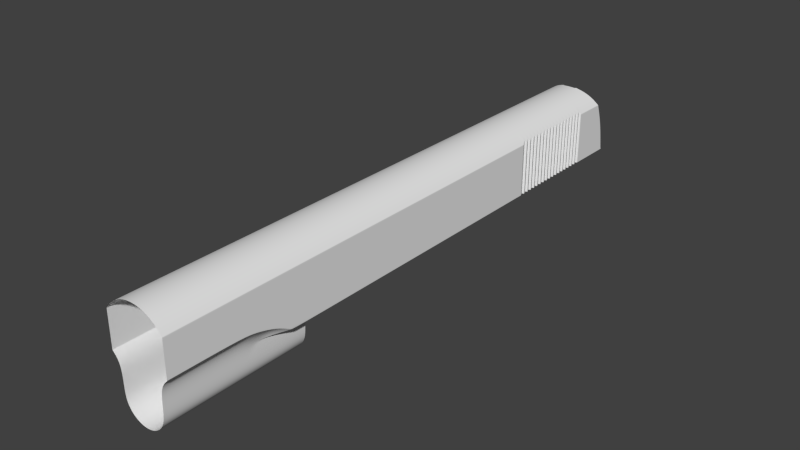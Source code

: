 # Source: m3.blend  (saved by Blender 2.52.4; exported with 4.5.12 LTS)
import bpy
from mathutils import Matrix  # noqa: F401  (used for matrix-valued properties, if any)

bpy.ops.wm.read_factory_settings(use_empty=True)
scene = bpy.context.scene
scene.name = 'Scene'

# ---- collections
col_collection_1 = bpy.data.collections.new('Collection 1'); scene.collection.children.link(col_collection_1)

# ---- world
world_world = bpy.data.worlds.new('World'); scene.world = world_world
world_world.color = (0.05088, 0.05088, 0.05088)
world_world.use_sun_shadow = False
world_world.sun_shadow_jitter_overblur = 0.0
world_world.cycles.sampling_method = 'MANUAL'
world_world.cycles.sample_map_resolution = 256

# ---- meshes
me_mesh_001 = bpy.data.meshes.new('Mesh.001')
me_mesh_001.from_pydata([(0.4251, -1.776, 1.611), (0.4251, -1.776, 1.691), (0.4251, -1.776, 1.771), (0.4251, -1.776, 1.852), (0.4251, -1.776, 1.932), (0.4251, -1.776, 2.012), (0.4251, -1.776, 2.093), (0.4251, -1.776, 2.173), (0.4251, -1.776, 2.253), (0.4251, -1.776, 2.333), (0.4251, -1.776, 2.414), (0.4251, -1.776, 2.494), (0.4251, -1.776, 2.574), (0.4251, -1.776, 2.654), (0.4251, -1.776, 2.735), (0.4251, -1.776, 2.815), (0.4251, -1.776, 2.895), (0.424, -1.776, 1.611), (0.424, -1.776, 1.691), (0.424, -1.776, 1.771), (0.424, -1.776, 1.852), (0.424, -1.776, 1.932), (0.424, -1.776, 2.012), (0.424, -1.776, 2.093), (0.424, -1.776, 2.173), (0.424, -1.776, 2.253), (0.424, -1.776, 2.333), (0.424, -1.776, 2.414), (0.424, -1.776, 2.494), (0.424, -1.776, 2.574), (0.424, -1.776, 2.654), (0.424, -1.776, 2.735), (0.424, -1.776, 2.815), (0.424, -1.776, 2.895), (0.424, -1.776, 2.976), (0.3999, -1.776, 1.594), (0.3999, -1.776, 1.674), (0.3999, -1.776, 1.754), (0.3999, -1.776, 1.835), (0.3999, -1.776, 1.915), (0.3999, -1.776, 1.995), (0.3999, -1.776, 2.076), (0.3999, -1.776, 2.156), (0.3999, -1.776, 2.236), (0.3999, -1.776, 2.316), (0.3999, -1.776, 2.397), (0.3999, -1.776, 2.477), (0.3999, -1.776, 2.557), (0.3999, -1.776, 2.637), (0.3999, -1.776, 2.718), (0.3999, -1.776, 2.798), (0.3999, -1.776, 2.878), (0.3999, -1.776, 2.959), (0.3999, -1.776, 1.588), (0.3999, -1.776, 1.668), (0.3999, -1.776, 1.748), (0.3999, -1.776, 1.828), (0.3999, -1.776, 1.909), (0.3999, -1.776, 1.989), (0.3999, -1.776, 2.069), (0.3999, -1.776, 2.15), (0.3999, -1.776, 2.23), (0.3999, -1.776, 2.31), (0.3999, -1.776, 2.39), (0.3999, -1.776, 2.471), (0.3999, -1.776, 2.551), (0.3999, -1.776, 2.631), (0.3999, -1.776, 2.711), (0.3999, -1.776, 2.792), (0.3999, -1.776, 2.872), (0.3999, -1.776, 2.952), (0.424, -1.776, 1.607), (0.424, -1.776, 1.687), (0.424, -1.776, 1.768), (0.424, -1.776, 1.848), (0.424, -1.776, 1.928), (0.424, -1.776, 2.009), (0.424, -1.776, 2.089), (0.424, -1.776, 2.169), (0.424, -1.776, 2.249), (0.424, -1.776, 2.33), (0.424, -1.776, 2.41), (0.424, -1.776, 2.49), (0.424, -1.776, 2.571), (0.424, -1.776, 2.651), (0.424, -1.776, 2.731), (0.424, -1.776, 2.811), (0.424, -1.776, 2.892), (0.424, -1.776, 2.972), (0.4251, -1.776, 1.533), (0.4251, -1.776, 1.614), (0.4251, -1.776, 1.694), (0.4251, -1.776, 1.774), (0.4251, -1.776, 1.855), (0.4251, -1.776, 1.935), (0.4251, -1.776, 2.015), (0.4251, -1.776, 2.095), (0.4251, -1.776, 2.176), (0.4251, -1.776, 2.256), (0.4251, -1.776, 2.336), (0.4251, -1.776, 2.416), (0.4251, -1.776, 2.497), (0.4251, -1.776, 2.577), (0.4251, -1.776, 2.657), (0.4251, -1.776, 2.738), (0.4251, -1.776, 2.818), (0.4251, -1.776, 2.898), (0.4242, -2.532, 1.611), (0.4242, -2.532, 1.691), (0.4242, -2.532, 1.771), (0.4242, -2.532, 1.852), (0.4242, -2.532, 1.932), (0.4242, -2.532, 2.012), (0.4242, -2.532, 2.093), (0.4242, -2.532, 2.173), (0.4242, -2.532, 2.253), (0.4242, -2.532, 2.333), (0.4242, -2.532, 2.414), (0.4242, -2.532, 2.494), (0.4242, -2.532, 2.574), (0.4242, -2.532, 2.654), (0.4242, -2.532, 2.735), (0.4242, -2.532, 2.815), (0.4242, -2.532, 2.895), (0.4242, -2.532, 2.976), (0.3983, -2.565, 1.595), (0.3983, -2.565, 1.676), (0.3983, -2.565, 1.756), (0.3983, -2.565, 1.836), (0.3983, -2.565, 1.916), (0.3983, -2.565, 1.997), (0.3983, -2.565, 2.077), (0.3983, -2.565, 2.157), (0.3983, -2.565, 2.238), (0.3983, -2.565, 2.318), (0.3983, -2.565, 2.398), (0.3983, -2.565, 2.478), (0.3983, -2.565, 2.559), (0.3983, -2.565, 2.639), (0.3983, -2.565, 2.719), (0.3983, -2.565, 2.799), (0.3983, -2.565, 2.88), (0.3983, -2.565, 2.96), (0.3983, -2.565, 1.588), (0.3983, -2.565, 1.668), (0.3983, -2.565, 1.748), (0.3983, -2.565, 1.828), (0.3983, -2.565, 1.909), (0.3983, -2.565, 1.989), (0.3983, -2.565, 2.069), (0.3983, -2.565, 2.15), (0.3983, -2.565, 2.23), (0.3983, -2.565, 2.31), (0.3983, -2.565, 2.39), (0.3983, -2.565, 2.471), (0.3983, -2.565, 2.551), (0.3983, -2.565, 2.631), (0.3983, -2.565, 2.711), (0.3983, -2.565, 2.792), (0.3983, -2.565, 2.872), (0.3983, -2.565, 2.952), (0.4242, -2.532, 1.533), (0.4242, -2.532, 1.614), (0.4242, -2.532, 1.694), (0.4242, -2.532, 1.774), (0.4242, -2.532, 1.855), (0.4242, -2.532, 1.935), (0.4242, -2.532, 2.015), (0.4242, -2.532, 2.095), (0.4242, -2.532, 2.176), (0.4242, -2.532, 2.256), (0.4242, -2.532, 2.336), (0.4242, -2.532, 2.416), (0.4242, -2.532, 2.497), (0.4242, -2.532, 2.577), (0.4242, -2.532, 2.657), (0.4242, -2.532, 2.738), (0.4242, -2.532, 2.818), (0.4242, -2.532, 2.898), (0.4242, -2.532, 1.609), (0.4242, -2.532, 1.689), (0.4242, -2.532, 1.769), (0.4242, -2.532, 1.849), (0.4242, -2.532, 1.93), (0.4242, -2.532, 2.01), (0.4242, -2.532, 2.09), (0.4242, -2.532, 2.171), (0.4242, -2.532, 2.251), (0.4242, -2.532, 2.331), (0.4242, -2.532, 2.411), (0.4242, -2.532, 2.492), (0.4242, -2.532, 2.572), (0.4242, -2.532, 2.652), (0.4242, -2.532, 2.732), (0.4242, -2.532, 2.813), (0.4242, -2.532, 2.893), (0.4242, -2.532, 2.973), (0.3702, -1.776, 1.531), (0.314, -1.776, 1.531), (0.3107, -1.776, 1.531), (-1.639e-07, -2.755, 1.531), (0.1978, -2.716, 1.531), (0.3655, -2.604, 1.531), (0.4298, -2.525, 1.531), (0.4298, -1.776, 1.531), (0.3107, -1.776, 1.611), (0.3107, -1.776, 1.691), (0.3107, -1.776, 1.771), (0.3107, -1.776, 1.852), (0.3107, -1.776, 1.932), (0.3107, -1.776, 2.012), (0.3107, -1.776, 2.093), (0.3107, -1.776, 2.173), (0.3107, -1.776, 2.253), (0.3107, -1.776, 2.333), (0.3107, -1.776, 2.414), (0.3107, -1.776, 2.494), (0.3107, -1.776, 2.574), (0.3107, -1.776, 2.654), (0.3107, -1.776, 2.735), (0.3107, -1.776, 2.815), (0.3107, -1.776, 2.895), (0.3107, -1.776, 2.976), (0.3702, -1.776, 1.611), (0.3702, -1.776, 1.691), (0.3702, -1.776, 1.771), (0.3702, -1.776, 1.852), (0.3702, -1.776, 1.932), (0.3702, -1.776, 2.012), (0.3702, -1.776, 2.093), (0.3702, -1.776, 2.173), (0.3702, -1.776, 2.253), (0.3702, -1.776, 2.333), (0.3702, -1.776, 2.414), (0.3702, -1.776, 2.494), (0.3702, -1.776, 2.574), (0.3702, -1.776, 2.654), (0.3702, -1.776, 2.735), (0.3702, -1.776, 2.815), (0.3702, -1.776, 2.895), (0.3702, -1.776, 2.976), (0.1008, -2.745, 1.611), (0.1008, -2.745, 1.691), (0.1008, -2.745, 1.771), (0.1008, -2.745, 1.852), (0.1008, -2.745, 1.932), (0.1008, -2.745, 2.012), (0.1008, -2.745, 2.093), (0.1008, -2.745, 2.173), (0.1008, -2.745, 2.253), (0.1008, -2.745, 2.333), (0.1008, -2.745, 2.414), (0.1008, -2.745, 2.494), (0.1008, -2.745, 2.574), (0.2872, -2.668, 1.611), (0.2872, -2.668, 1.691), (0.2872, -2.668, 1.771), (0.2872, -2.668, 1.852), (0.2872, -2.668, 1.932), (0.2872, -2.668, 2.012), (0.2872, -2.668, 2.093), (0.2872, -2.668, 2.173), (0.2872, -2.668, 2.253), (0.2872, -2.668, 2.333), (0.2872, -2.668, 2.414), (0.2872, -2.668, 2.494), (0.2872, -2.668, 2.574), (0.2872, -2.668, 2.895), (0.2872, -2.668, 2.976), (0.4298, -2.525, 1.611), (0.4298, -2.525, 1.691), (0.4298, -2.525, 1.771), (0.4298, -2.525, 1.852), (0.4298, -2.525, 1.932), (0.4298, -2.525, 2.012), (0.4298, -2.525, 2.093), (0.4298, -2.525, 2.173), (0.4298, -2.525, 2.253), (0.4298, -2.525, 2.333), (0.4298, -2.525, 2.414), (0.4298, -2.525, 2.494), (0.4298, -2.525, 2.574), (0.4298, -2.525, 2.654), (0.4298, -2.525, 2.735), (0.4298, -2.525, 2.815), (0.4298, -2.525, 2.895), (0.4298, -2.525, 2.976), (0.4298, -2.515, 1.611), (0.4298, -2.515, 1.691), (0.4298, -2.515, 1.771), (0.4298, -2.515, 1.852), (0.4298, -2.515, 1.932), (0.4298, -2.515, 2.012), (0.4298, -2.515, 2.093), (0.4298, -2.515, 2.173), (0.4298, -2.515, 2.253), (0.4298, -2.515, 2.333), (0.4298, -2.515, 2.414), (0.4298, -2.515, 2.494), (0.4298, -2.515, 2.574), (0.4298, -2.515, 2.654), (0.4298, -2.515, 2.735), (0.4298, -2.515, 2.815), (0.4298, -2.515, 2.895), (0.4298, -2.515, 2.976), (0.4298, -1.788, 1.611), (0.4298, -1.788, 1.691), (0.4298, -1.788, 1.771), (0.4298, -1.788, 1.852), (0.4298, -1.788, 1.932), (0.4298, -1.788, 2.012), (0.4298, -1.788, 2.093), (0.4298, -1.788, 2.173), (0.4298, -1.788, 2.253), (0.4298, -1.788, 2.333), (0.4298, -1.788, 2.414), (0.4298, -1.788, 2.494), (0.4298, -1.788, 2.574), (0.4298, -1.788, 2.654), (0.4298, -1.788, 2.735), (0.4298, -1.788, 2.815), (0.4298, -1.788, 2.895), (0.4298, -1.788, 2.976), (0.4298, -1.776, 1.611), (0.4298, -1.776, 1.691), (0.4298, -1.776, 1.771), (0.4298, -1.776, 1.852), (0.4298, -1.776, 1.932), (0.4298, -1.776, 2.012), (0.4298, -1.776, 2.093), (0.4298, -1.776, 2.173), (0.4298, -1.776, 2.253), (0.4298, -1.776, 2.333), (0.4298, -1.776, 2.414), (0.4298, -1.776, 2.494), (0.4298, -1.776, 2.574), (0.4298, -1.776, 2.654), (0.4298, -1.776, 2.735), (0.4298, -1.776, 2.815), (0.4298, -1.776, 2.895), (0.4298, -1.776, 2.976), (0.4031, -1.788, 1.594), (0.4031, -1.788, 1.674), (0.4031, -1.788, 1.754), (0.4031, -1.788, 1.835), (0.4031, -1.788, 1.915), (0.4031, -1.788, 1.995), (0.4031, -1.788, 2.076), (0.4031, -1.788, 2.156), (0.4031, -1.788, 2.236), (0.4031, -1.788, 2.316), (0.4031, -1.788, 2.397), (0.4031, -1.788, 2.477), (0.4031, -1.788, 2.557), (0.4031, -1.788, 2.637), (0.4031, -1.788, 2.718), (0.4031, -1.788, 2.798), (0.4031, -1.788, 2.878), (0.4031, -1.788, 2.959), (0.4031, -1.788, 1.588), (0.4031, -1.788, 1.668), (0.4031, -1.788, 1.748), (0.4031, -1.788, 1.828), (0.4031, -1.788, 1.909), (0.4031, -1.788, 1.989), (0.4031, -1.788, 2.069), (0.4031, -1.788, 2.15), (0.4031, -1.788, 2.23), (0.4031, -1.788, 2.31), (0.4031, -1.788, 2.39), (0.4031, -1.788, 2.471), (0.4031, -1.788, 2.551), (0.4031, -1.788, 2.631), (0.4031, -1.788, 2.711), (0.4031, -1.788, 2.792), (0.4031, -1.788, 2.872), (0.4031, -1.788, 2.952), (0.4298, -1.788, 1.533), (0.4298, -1.788, 1.614), (0.4298, -1.788, 1.694), (0.4298, -1.788, 1.774), (0.4298, -1.788, 1.855), (0.4298, -1.788, 1.935), (0.4298, -1.788, 2.015), (0.4298, -1.788, 2.095), (0.4298, -1.788, 2.176), (0.4298, -1.788, 2.256), (0.4298, -1.788, 2.336), (0.4298, -1.788, 2.416), (0.4298, -1.788, 2.497), (0.4298, -1.788, 2.577), (0.4298, -1.788, 2.657), (0.4298, -1.788, 2.738), (0.4298, -1.788, 2.818), (0.4298, -1.788, 2.898), (0.4298, -1.788, 1.607), (0.4298, -1.788, 1.687), (0.4298, -1.788, 1.768), (0.4298, -1.788, 1.848), (0.4298, -1.788, 1.928), (0.4298, -1.788, 2.009), (0.4298, -1.788, 2.089), (0.4298, -1.788, 2.169), (0.4298, -1.788, 2.249), (0.4298, -1.788, 2.33), (0.4298, -1.788, 2.41), (0.4298, -1.788, 2.49), (0.4298, -1.788, 2.571), (0.4298, -1.788, 2.651), (0.4298, -1.788, 2.731), (0.4298, -1.788, 2.811), (0.4298, -1.788, 2.892), (0.4298, -1.788, 2.972), (0.4031, -2.549, 1.594), (0.4031, -2.549, 1.674), (0.4031, -2.549, 1.754), (0.4031, -2.549, 1.835), (0.4031, -2.549, 1.915), (0.4031, -2.549, 1.995), (0.4031, -2.549, 2.076), (0.4031, -2.549, 2.156), (0.4031, -2.549, 2.236), (0.4031, -2.549, 2.316), (0.4031, -2.549, 2.397), (0.4031, -2.549, 2.477), (0.4031, -2.549, 2.557), (0.4031, -2.549, 2.637), (0.4031, -2.549, 2.718), (0.4031, -2.549, 2.798), (0.4031, -2.549, 2.878), (0.4031, -2.549, 2.959), (0.4031, -2.549, 1.588), (0.4031, -2.549, 1.668), (0.4031, -2.549, 1.748), (0.4031, -2.549, 1.828), (0.4031, -2.549, 1.909), (0.4031, -2.549, 1.989), (0.4031, -2.549, 2.069), (0.4031, -2.549, 2.15), (0.4031, -2.549, 2.23), (0.4031, -2.549, 2.31), (0.4031, -2.549, 2.39), (0.4031, -2.549, 2.471), (0.4031, -2.549, 2.551), (0.4031, -2.549, 2.631), (0.4031, -2.549, 2.711), (0.4031, -2.549, 2.792), (0.4031, -2.549, 2.872), (0.4031, -2.549, 2.952), (0.4298, -2.515, 1.533), (0.4298, -2.515, 1.614), (0.4298, -2.515, 1.694), (0.4298, -2.515, 1.774), (0.4298, -2.515, 1.855), (0.4298, -2.515, 1.935), (0.4298, -2.515, 2.015), (0.4298, -2.515, 2.095), (0.4298, -2.515, 2.176), (0.4298, -2.515, 2.256), (0.4298, -2.515, 2.336), (0.4298, -2.515, 2.416), (0.4298, -2.515, 2.497), (0.4298, -2.515, 2.577), (0.4298, -2.515, 2.657), (0.4298, -2.515, 2.738), (0.4298, -2.515, 2.818), (0.4298, -2.515, 2.898), (0.4298, -2.515, 1.607), (0.4298, -2.515, 1.687), (0.4298, -2.515, 1.768), (0.4298, -2.515, 1.848), (0.4298, -2.515, 1.928), (0.4298, -2.515, 2.009), (0.4298, -2.515, 2.089), (0.4298, -2.515, 2.169), (0.4298, -2.515, 2.249), (0.4298, -2.515, 2.33), (0.4298, -2.515, 2.41), (0.4298, -2.515, 2.49), (0.4298, -2.515, 2.571), (0.4298, -2.515, 2.651), (0.4298, -2.515, 2.731), (0.4298, -2.515, 2.811), (0.4298, -2.515, 2.892), (0.4298, -2.515, 2.972), (0.4031, -1.776, 1.594), (0.4031, -1.776, 1.674), (0.4031, -1.776, 1.754), (0.4031, -1.776, 1.835), (0.4031, -1.776, 1.915), (0.4031, -1.776, 1.995), (0.4031, -1.776, 2.076), (0.4031, -1.776, 2.156), (0.4031, -1.776, 2.236), (0.4031, -1.776, 2.316), (0.4031, -1.776, 2.397), (0.4031, -1.776, 2.477), (0.4031, -1.776, 2.557), (0.4031, -1.776, 2.637), (0.4031, -1.776, 2.718), (0.4031, -1.776, 2.798), (0.4031, -1.776, 2.878), (0.4031, -1.776, 2.959), (0.4031, -1.776, 1.588), (0.4031, -1.776, 1.668), (0.4031, -1.776, 1.748), (0.4031, -1.776, 1.828), (0.4031, -1.776, 1.909), (0.4031, -1.776, 1.989), (0.4031, -1.776, 2.069), (0.4031, -1.776, 2.15), (0.4031, -1.776, 2.23), (0.4031, -1.776, 2.31), (0.4031, -1.776, 2.39), (0.4031, -1.776, 2.471), (0.4031, -1.776, 2.551), (0.4031, -1.776, 2.631), (0.4031, -1.776, 2.711), (0.4031, -1.776, 2.792), (0.4031, -1.776, 2.872), (0.4031, -1.776, 2.952), (0.4031, -2.559, 1.594), (0.4031, -2.559, 1.674), (0.4031, -2.559, 1.754), (0.4031, -2.559, 1.835), (0.4031, -2.559, 1.915), (0.4031, -2.559, 1.995), (0.4031, -2.559, 2.076), (0.4031, -2.559, 2.156), (0.4031, -2.559, 2.236), (0.4031, -2.559, 2.316), (0.4031, -2.559, 2.397), (0.4031, -2.559, 2.477), (0.4031, -2.559, 2.557), (0.4031, -2.559, 2.637), (0.4031, -2.559, 2.718), (0.4031, -2.559, 2.798), (0.4031, -2.559, 2.878), (0.4031, -2.559, 2.959), (0.4031, -2.559, 1.588), (0.4031, -2.559, 1.668), (0.4031, -2.559, 1.748), (0.4031, -2.559, 1.828), (0.4031, -2.559, 1.909), (0.4031, -2.559, 1.989), (0.4031, -2.559, 2.069), (0.4031, -2.559, 2.15), (0.4031, -2.559, 2.23), (0.4031, -2.559, 2.31), (0.4031, -2.559, 2.39), (0.4031, -2.559, 2.471), (0.4031, -2.559, 2.551), (0.4031, -2.559, 2.631), (0.4031, -2.559, 2.711), (0.4031, -2.559, 2.792), (0.4031, -2.559, 2.872), (0.4031, -2.559, 2.952), (0.1978, -2.716, 1.611), (0.1978, -2.716, 1.691), (0.1978, -2.716, 1.771), (0.1978, -2.716, 1.852), (0.1978, -2.716, 1.932), (0.1978, -2.716, 2.012), (0.1978, -2.716, 2.093), (0.1978, -2.716, 2.173), (0.1978, -2.716, 2.253), (0.1978, -2.716, 2.333), (0.1978, -2.716, 2.414), (0.1978, -2.716, 2.494), (0.1978, -2.716, 2.574), (0.1008, -2.745, 1.531), (-1.639e-07, -2.755, 1.611), (-1.639e-07, -2.755, 1.691), (-1.639e-07, -2.755, 1.771), (-1.639e-07, -2.755, 1.852), (-1.639e-07, -2.755, 1.932), (-1.639e-07, -2.755, 2.012), (-1.639e-07, -2.755, 2.093), (-1.639e-07, -2.755, 2.173), (-1.639e-07, -2.755, 2.253), (-1.639e-07, -2.755, 2.333), (-1.639e-07, -2.755, 2.414), (-1.639e-07, -2.755, 2.494), (-1.639e-07, -2.755, 2.574), (0.4298, -1.776, 1.607), (0.4298, -1.776, 1.687), (0.4298, -1.776, 1.768), (0.4298, -1.776, 1.848), (0.4298, -1.776, 1.928), (0.4298, -1.776, 2.009), (0.4298, -1.776, 2.089), (0.4298, -1.776, 2.169), (0.4298, -1.776, 2.249), (0.4298, -1.776, 2.33), (0.4298, -1.776, 2.41), (0.4298, -1.776, 2.49), (0.4298, -1.776, 2.571), (0.4298, -1.776, 2.651), (0.4298, -1.776, 2.731), (0.4298, -1.776, 2.811), (0.4298, -1.776, 2.892), (0.4298, -1.776, 2.972), (0.3655, -2.604, 1.611), (0.3655, -2.604, 1.691), (0.3655, -2.604, 1.771), (0.3655, -2.604, 1.852), (0.3655, -2.604, 1.932), (0.3655, -2.604, 2.012), (0.3655, -2.604, 2.093), (0.3655, -2.604, 2.173), (0.3655, -2.604, 2.253), (0.3655, -2.604, 2.333), (0.3655, -2.604, 2.414), (0.3655, -2.604, 2.494), (0.3655, -2.604, 2.574), (0.3655, -2.604, 2.654), (0.3655, -2.604, 2.735), (0.3655, -2.604, 2.815), (0.3655, -2.604, 2.895), (0.3655, -2.604, 2.976), (0.4298, -2.525, 1.607), (0.4298, -2.525, 1.687), (0.4298, -2.525, 1.768), (0.4298, -2.525, 1.848), (0.4298, -2.525, 1.928), (0.4298, -2.525, 2.009), (0.4298, -2.525, 2.089), (0.4298, -2.525, 2.169), (0.4298, -2.525, 2.249), (0.4298, -2.525, 2.33), (0.4298, -2.525, 2.41), (0.4298, -2.525, 2.49), (0.4298, -2.525, 2.571), (0.4298, -2.525, 2.651), (0.4298, -2.525, 2.731), (0.4298, -2.525, 2.811), (0.4298, -2.525, 2.892), (0.4298, -2.525, 2.972), (0.314, -1.776, 1.611), (0.314, -1.776, 1.691), (0.314, -1.776, 1.771), (0.314, -1.776, 1.852), (0.314, -1.776, 1.932), (0.314, -1.776, 2.012), (0.314, -1.776, 2.093), (0.314, -1.776, 2.173), (0.314, -1.776, 2.253), (0.314, -1.776, 2.333), (0.314, -1.776, 2.414), (0.314, -1.776, 2.494), (0.314, -1.776, 2.574), (0.314, -1.776, 2.654), (0.314, -1.776, 2.735), (0.314, -1.776, 2.815), (0.314, -1.776, 2.895), (0.314, -1.776, 2.976), (0.4298, -1.776, 1.533), (0.4298, -1.776, 1.614), (0.4298, -1.776, 1.694), (0.4298, -1.776, 1.774), (0.4298, -1.776, 1.855), (0.4298, -1.776, 1.935), (0.4298, -1.776, 2.015), (0.4298, -1.776, 2.095), (0.4298, -1.776, 2.176), (0.4298, -1.776, 2.256), (0.4298, -1.776, 2.336), (0.4298, -1.776, 2.416), (0.4298, -1.776, 2.497), (0.4298, -1.776, 2.577), (0.4298, -1.776, 2.657), (0.4298, -1.776, 2.738), (0.4298, -1.776, 2.818), (0.4298, -1.776, 2.898), (0.4298, -2.525, 1.533), (0.4298, -2.525, 1.614), (0.4298, -2.525, 1.694), (0.4298, -2.525, 1.774), (0.4298, -2.525, 1.855), (0.4298, -2.525, 1.935), (0.4298, -2.525, 2.015), (0.4298, -2.525, 2.095), (0.4298, -2.525, 2.176), (0.4298, -2.525, 2.256), (0.4298, -2.525, 2.336), (0.4298, -2.525, 2.416), (0.4298, -2.525, 2.497), (0.4298, -2.525, 2.577), (0.4298, -2.525, 2.657), (0.4298, -2.525, 2.738), (0.4298, -2.525, 2.818), (0.4298, -2.525, 2.898), (0.2872, -2.668, 1.531), (0.2225, -2.016, -4.714), (0.2616, -2.063, -4.714), (0.2907, -2.118, -4.714), (0.3086, -2.177, -4.714), (0.3146, -2.238, -4.714), (0.3086, -2.299, -4.714), (0.2907, -2.358, -4.714), (0.2616, -2.413, -4.714), (0.2225, -2.46, -4.714), (0.1748, -2.5, -4.714), (0.1204, -2.529, -4.714), (0.06138, -2.547, -4.714), (-1.006e-07, -2.553, -4.714), (-0.06138, -2.547, -4.714), (-0.1204, -2.529, -4.714), (-0.1748, -2.5, -4.714), (-0.2225, -2.46, -4.714), (-0.2616, -2.413, -4.714), (-0.2907, -2.358, -4.714), (-0.3086, -2.299, -4.714), (-0.3146, -2.238, -4.714), (-0.3086, -2.177, -4.714), (-0.2907, -2.118, -4.714), (-0.2616, -2.063, -4.714), (-0.2225, -2.016, -4.714), (-0.1748, -1.976, -4.714), (-0.1204, -1.947, -4.714), (-0.06138, -1.929, -4.714), (5.07e-07, -1.923, -4.714), (0.06138, -1.929, -4.714), (0.1204, -1.947, -4.714), (0.1748, -1.976, -4.714), (-1.639e-07, -2.755, -4.596), (0.1008, -2.745, -4.596), (0.1978, -2.716, -4.596), (0.2872, -2.668, -4.596), (0.3655, -2.604, -4.596), (0.4298, -2.525, -4.596), (0.2197, -1.326, -4.596), (0.2871, -1.427, -4.596), (0.3107, -1.546, -4.596), (2.086e-07, -1.235, -4.596), (0.1189, -1.259, -4.596), (0.4298, -2.022, -4.596), (0.3107, -1.776, -4.596), (0.3723, -1.964, -4.596), (0.3326, -1.891, -4.596), (0.4298, -2.022, -3.649), (0.4298, -2.0, -3.432), (0.4298, -1.948, -3.235), (0.4298, -1.878, -3.045), (0.3107, -1.776, -3.649), (0.3326, -1.891, -3.649), (0.3723, -1.964, -3.649), (0.3107, -1.776, -3.235), (0.3744, -1.776, -2.994), (0.3347, -1.776, -3.114), (0.3107, -1.776, -3.442), (0.3777, -1.904, -3.234), (0.3358, -1.85, -3.234), (0.3405, -1.878, -3.437), (0.3806, -1.942, -3.433), (0.379, -1.852, -3.092), (0.3424, -1.806, -3.135), (0.3107, -1.776, -3.114), (0.3227, -1.776, -3.106), (0.3107, -1.776, -2.994), (0.3425, -1.776, -2.994), (0.4298, -2.525, -3.649), (0.3655, -2.604, -3.649), (0.2872, -2.668, -3.649), (0.1978, -2.716, -3.649), (0.1008, -2.745, -3.649), (-1.639e-07, -2.755, -3.649), (0.4298, -1.776, -2.563), (0.4298, -2.525, -3.432), (0.1008, -2.745, -3.432), (-1.639e-07, -2.755, -3.432), (0.1978, -2.716, -3.432), (0.2872, -2.668, -3.432), (0.3655, -2.604, -3.432), (0.3655, -2.604, -3.235), (0.4298, -2.525, -3.235), (0.2872, -2.668, -3.235), (0.1978, -2.716, -3.235), (0.1008, -2.745, -3.235), (-1.639e-07, -2.755, -3.235), (-1.639e-07, -2.755, -3.045), (0.1008, -2.745, -3.045), (0.1978, -2.716, -3.045), (0.2872, -2.668, -3.045), (0.3655, -2.604, -3.045), (0.4298, -2.525, -3.045), (0.3655, -2.604, -2.563), (0.4298, -2.525, -2.563), (0.2872, -2.668, -2.563), (0.1978, -2.716, -2.563), (0.1008, -2.745, -2.563), (-1.639e-07, -2.755, -2.563), (0.3655, -2.604, -2.873), (0.4298, -2.525, -2.873), (0.2872, -2.668, -2.873), (0.1978, -2.716, -2.873), (0.1008, -2.745, -2.873), (-1.639e-07, -2.755, -2.873), (0.4298, -2.513, -4.596), (0.4298, -2.513, -3.649), (0.4298, -2.513, -3.432), (0.4298, -2.513, -3.045), (0.4298, -2.513, -3.235), (0.4298, -2.513, -2.873), (0.4298, -2.513, -2.563), (0.4239, -2.532, -4.596), (0.4239, -2.532, -3.649), (0.4239, -2.532, -3.235), (0.4239, -2.532, -3.045), (0.4239, -2.532, -3.432), (0.4239, -2.532, -2.563), (0.4239, -2.532, -2.873), (0.4298, -2.034, -4.596), (0.4298, -2.034, -3.649), (0.4298, -2.012, -3.432), (0.4298, -1.893, -3.045), (0.4298, -1.961, -3.235), (0.4298, -1.788, -2.873), (0.4298, -1.788, -2.563), (0.4245, -2.017, -4.596), (0.4245, -2.017, -3.649), (0.4298, -1.776, -2.873), (0.425, -1.944, -3.235), (0.4253, -1.995, -3.432), (0.4252, -1.876, -3.05), (0.3107, -1.776, -2.873), (0.3702, -1.776, -2.873), (0.3107, -1.546, -3.649), (0.2197, -1.326, -3.649), (0.1189, -1.259, -3.649), (2.086e-07, -1.235, -3.649), (0.2871, -1.427, -3.649), (0.2871, -1.427, -3.442), (0.2197, -1.326, -3.442), (0.3107, -1.546, -3.442), (0.1189, -1.259, -3.442), (2.086e-07, -1.235, -3.442), (0.3107, -1.546, -3.235), (0.1189, -1.259, -3.235), (0.2197, -1.326, -3.235), (2.086e-07, -1.235, -3.235), (0.2871, -1.427, -3.235), (0.2197, -1.326, -3.114), (0.2871, -1.427, -3.114), (0.3107, -1.546, -3.114), (2.086e-07, -1.235, -3.114), (0.1189, -1.259, -3.114), (0.3107, -1.546, -2.994), (0.2197, -1.326, -2.994), (0.1189, -1.259, -2.994), (2.086e-07, -1.235, -2.994), (0.2871, -1.427, -2.994), (0.2871, -1.427, -2.873), (2.086e-07, -1.235, -2.873), (0.1189, -1.259, -2.873), (0.2197, -1.326, -2.873), (0.3107, -1.546, -2.873), (0.3107, -1.768, -2.873), (0.3107, -1.768, -2.994), (0.3107, -1.768, -3.114), (0.3107, -1.768, -3.235), (0.3133, -1.783, -3.235), (0.3751, -1.783, -3.001), (0.3361, -1.781, -3.117), (0.4298, -1.781, -2.889), (0.3107, -1.776, -3.336), (0.3199, -1.813, -3.323), (0.3107, -1.735, -3.324), (0.314, -1.776, -3.113), (0.314, -1.776, -2.994), (0.314, -1.776, -2.873), (0.3316, -1.776, -3.112), (0.3711, -1.776, -2.994), (0.4236, -1.776, -2.873), (0.3145, -1.776, -3.194), (0.4298, -1.788, -2.889), (0.3702, -1.776, -2.563), (0.4236, -1.776, -2.563), (0.314, -1.776, -2.563), (0.3107, -1.776, -2.563), (0.3107, -1.768, -2.563), (0.3107, -1.546, -2.563), (0.1189, -1.259, -2.563), (0.2197, -1.326, -2.563), (2.086e-07, -1.235, -2.563), (0.2871, -1.427, -2.563), (0.4236, -1.776, 1.531), (0.4298, -1.788, 1.531), (0.4239, -2.532, 1.531), (0.4298, -2.513, 1.531), (0.4236, -1.776, 1.527), (0.4298, -1.788, 1.527), (0.4298, -2.513, 1.527), (0.4239, -2.532, 1.527), (0.2872, -2.668, 1.455), (0.1978, -2.716, 1.455), (-1.639e-07, -2.755, 1.455), (0.1008, -2.745, 1.455), (0.3655, -2.604, 1.455), (0.4298, -2.525, 1.527), (0.3702, -1.776, 1.527), (0.314, -1.776, 1.527), (0.3107, -1.776, 1.527), (0.4298, -1.776, 1.527), (0.4298, -1.788, 3.633), (0.4298, -1.776, 3.633), (0.4299, -2.516, 3.455), (0.4299, -2.525, 3.451), (0.4241, -2.532, 3.449), (0.3655, -2.604, 3.419), (0.1008, -2.745, 3.345), (0.1978, -2.716, 3.362), (0.2872, -2.668, 3.39), (0.424, -1.776, 3.633), (0.3702, -1.776, 3.633), (0.3107, -1.776, 3.633), (0.314, -1.776, 3.633), (0.4298, -2.363, 1.611), (0.4298, -2.177, 1.611), (0.4298, -1.97, 1.611), (0.4298, -2.363, 1.691), (0.4298, -2.177, 1.691), (0.4298, -1.97, 1.691), (0.4298, -2.363, 1.771), (0.4298, -2.177, 1.771), (0.4298, -1.97, 1.771), (0.4298, -2.363, 1.852), (0.4298, -2.177, 1.852), (0.4298, -1.97, 1.852), (0.4298, -2.363, 1.932), (0.4298, -2.177, 1.932), (0.4298, -1.97, 1.932), (0.4298, -2.363, 2.012), (0.4298, -2.177, 2.012), (0.4298, -1.97, 2.012), (0.4298, -2.363, 2.093), (0.4298, -2.177, 2.093), (0.4298, -1.97, 2.093), (0.4298, -2.363, 2.173), (0.4298, -2.177, 2.173), (0.4298, -1.97, 2.173), (0.4298, -2.363, 2.253), (0.4298, -2.177, 2.253), (0.4298, -1.97, 2.253), (0.4298, -2.363, 2.333), (0.4298, -2.177, 2.333), (0.4298, -1.97, 2.333), (0.4298, -2.363, 2.414), (0.4298, -2.177, 2.414), (0.4298, -1.97, 2.414), (0.4298, -2.363, 2.494), (0.4298, -2.177, 2.494), (0.4298, -1.97, 2.494), (0.4298, -2.363, 2.574), (0.4298, -2.177, 2.574), (0.4298, -1.97, 2.574), (0.4298, -2.363, 2.654), (0.4298, -2.177, 2.654), (0.4298, -1.97, 2.654), (0.4298, -2.363, 2.735), (0.4298, -2.177, 2.735), (0.4298, -1.97, 2.735), (0.4298, -2.363, 2.815), (0.4298, -2.177, 2.815), (0.4298, -1.97, 2.815), (0.4298, -2.363, 2.895), (0.4298, -2.177, 2.895), (0.4298, -1.97, 2.895), (0.4298, -2.363, 2.976), (0.4298, -2.177, 2.976), (0.4298, -1.97, 2.976), (0.4031, -1.978, 1.594), (0.4031, -2.177, 1.594), (0.4031, -2.363, 1.594), (0.4031, -1.978, 1.674), (0.4031, -2.177, 1.674), (0.4031, -2.363, 1.674), (0.4031, -1.978, 1.754), (0.4031, -2.177, 1.754), (0.4031, -2.363, 1.754), (0.4031, -1.978, 1.835), (0.4031, -2.177, 1.835), (0.4031, -2.363, 1.835), (0.4031, -1.978, 1.915), (0.4031, -2.177, 1.915), (0.4031, -2.363, 1.915), (0.4031, -1.978, 1.995), (0.4031, -2.177, 1.995), (0.4031, -2.363, 1.995), (0.4031, -1.978, 2.076), (0.4031, -2.177, 2.076), (0.4031, -2.363, 2.076), (0.4031, -1.978, 2.156), (0.4031, -2.177, 2.156), (0.4031, -2.363, 2.156), (0.4031, -1.978, 2.236), (0.4031, -2.177, 2.236), (0.4031, -2.363, 2.236), (0.4031, -1.978, 2.316), (0.4031, -2.177, 2.316), (0.4031, -2.363, 2.316), (0.4031, -1.978, 2.397), (0.4031, -2.177, 2.397), (0.4031, -2.363, 2.397), (0.4031, -1.978, 2.477), (0.4031, -2.177, 2.477), (0.4031, -2.363, 2.477), (0.4031, -1.978, 2.557), (0.4031, -2.177, 2.557), (0.4031, -2.363, 2.557), (0.4031, -1.978, 2.637), (0.4031, -2.177, 2.637), (0.4031, -2.363, 2.637), (0.4031, -1.978, 2.718), (0.4031, -2.177, 2.718), (0.4031, -2.363, 2.718), (0.4031, -1.978, 2.798), (0.4031, -2.177, 2.798), (0.4031, -2.363, 2.798), (0.4031, -1.978, 2.878), (0.4031, -2.177, 2.878), (0.4031, -2.363, 2.878), (0.4031, -1.978, 2.959), (0.4031, -2.177, 2.959), (0.4031, -2.363, 2.959), (0.4031, -1.978, 1.588), (0.4031, -2.177, 1.588), (0.4031, -2.363, 1.588), (0.4031, -1.978, 1.668), (0.4031, -2.177, 1.668), (0.4031, -2.363, 1.668), (0.4031, -1.978, 1.748), (0.4031, -2.177, 1.748), (0.4031, -2.363, 1.748), (0.4031, -1.978, 1.828), (0.4031, -2.177, 1.828), (0.4031, -2.363, 1.828), (0.4031, -1.978, 1.909), (0.4031, -2.177, 1.909), (0.4031, -2.363, 1.909), (0.4031, -1.978, 1.989), (0.4031, -2.177, 1.989), (0.4031, -2.363, 1.989), (0.4031, -1.978, 2.069), (0.4031, -2.177, 2.069), (0.4031, -2.363, 2.069), (0.4031, -1.978, 2.15), (0.4031, -2.177, 2.15), (0.4031, -2.363, 2.15), (0.4031, -1.978, 2.23), (0.4031, -2.177, 2.23), (0.4031, -2.363, 2.23), (0.4031, -1.978, 2.31), (0.4031, -2.177, 2.31), (0.4031, -2.363, 2.31), (0.4031, -1.978, 2.39), (0.4031, -2.177, 2.39), (0.4031, -2.363, 2.39), (0.4031, -1.978, 2.471), (0.4031, -2.177, 2.471), (0.4031, -2.363, 2.471), (0.4031, -1.978, 2.551), (0.4031, -2.177, 2.551), (0.4031, -2.363, 2.551), (0.4031, -1.978, 2.631), (0.4031, -2.177, 2.631), (0.4031, -2.363, 2.631), (0.4031, -1.978, 2.711), (0.4031, -2.177, 2.711), (0.4031, -2.363, 2.711), (0.4031, -1.978, 2.792), (0.4031, -2.177, 2.792), (0.4031, -2.363, 2.792), (0.4031, -1.978, 2.872), (0.4031, -2.177, 2.872), (0.4031, -2.363, 2.872), (0.4031, -1.978, 2.952), (0.4031, -2.177, 2.952), (0.4031, -2.363, 2.952), (0.4298, -1.97, 1.533), (0.4298, -2.177, 1.533), (0.4298, -2.363, 1.533), (0.4298, -1.97, 1.614), (0.4298, -2.177, 1.614), (0.4298, -2.363, 1.614), (0.4298, -1.97, 1.694), (0.4298, -2.177, 1.694), (0.4298, -2.363, 1.694), (0.4298, -1.97, 1.774), (0.4298, -2.177, 1.774), (0.4298, -2.363, 1.774), (0.4298, -1.97, 1.855), (0.4298, -2.177, 1.855), (0.4298, -2.363, 1.855), (0.4298, -1.97, 1.935), (0.4298, -2.177, 1.935), (0.4298, -2.363, 1.935), (0.4298, -1.97, 2.015), (0.4298, -2.177, 2.015), (0.4298, -2.363, 2.015), (0.4298, -1.97, 2.095), (0.4298, -2.177, 2.095), (0.4298, -2.363, 2.095), (0.4298, -1.97, 2.176), (0.4298, -2.177, 2.176), (0.4298, -2.363, 2.176), (0.4298, -1.97, 2.256), (0.4298, -2.177, 2.256), (0.4298, -2.363, 2.256), (0.4298, -1.97, 2.336), (0.4298, -2.177, 2.336), (0.4298, -2.363, 2.336), (0.4298, -1.97, 2.416), (0.4298, -2.177, 2.416), (0.4298, -2.363, 2.416), (0.4298, -1.97, 2.497), (0.4298, -2.177, 2.497), (0.4298, -2.363, 2.497), (0.4298, -1.97, 2.577), (0.4298, -2.177, 2.577), (0.4298, -2.363, 2.577), (0.4298, -1.97, 2.657), (0.4298, -2.177, 2.657), (0.4298, -2.363, 2.657), (0.4298, -1.97, 2.738), (0.4298, -2.177, 2.738), (0.4298, -2.363, 2.738), (0.4298, -1.97, 2.818), (0.4298, -2.177, 2.818), (0.4298, -2.363, 2.818), (0.4298, -1.97, 2.898), (0.4298, -2.177, 2.898), (0.4298, -2.363, 2.898), (0.4298, -1.97, 1.607), (0.4298, -2.177, 1.607), (0.4298, -2.363, 1.607), (0.4298, -1.97, 1.687), (0.4298, -2.177, 1.687), (0.4298, -2.363, 1.687), (0.4298, -1.97, 1.768), (0.4298, -2.177, 1.768), (0.4298, -2.363, 1.768), (0.4298, -1.97, 1.848), (0.4298, -2.177, 1.848), (0.4298, -2.363, 1.848), (0.4298, -1.97, 1.928), (0.4298, -2.177, 1.928), (0.4298, -2.363, 1.928), (0.4298, -1.97, 2.009), (0.4298, -2.177, 2.009), (0.4298, -2.363, 2.009), (0.4298, -1.97, 2.089), (0.4298, -2.177, 2.089), (0.4298, -2.363, 2.089), (0.4298, -1.97, 2.169), (0.4298, -2.177, 2.169), (0.4298, -2.363, 2.169), (0.4298, -1.97, 2.249), (0.4298, -2.177, 2.249), (0.4298, -2.363, 2.249), (0.4298, -1.97, 2.33), (0.4298, -2.177, 2.33), (0.4298, -2.363, 2.33), (0.4298, -1.97, 2.41), (0.4298, -2.177, 2.41), (0.4298, -2.363, 2.41), (0.4298, -1.97, 2.49), (0.4298, -2.177, 2.49), (0.4298, -2.363, 2.49), (0.4298, -1.97, 2.571), (0.4298, -2.177, 2.571), (0.4298, -2.363, 2.571), (0.4298, -1.97, 2.651), (0.4298, -2.177, 2.651), (0.4298, -2.363, 2.651), (0.4298, -1.97, 2.731), (0.4298, -2.177, 2.731), (0.4298, -2.363, 2.731), (0.4298, -1.97, 2.811), (0.4298, -2.177, 2.811), (0.4298, -2.363, 2.811), (0.4298, -1.97, 2.892), (0.4298, -2.177, 2.892), (0.4298, -2.363, 2.892), (0.4298, -1.97, 2.972), (0.4298, -2.177, 2.972), (0.4298, -2.363, 2.972), (0.4298, -2.363, -4.596), (0.4298, -2.177, -4.596), (0.4298, -2.081, -4.596), (0.4298, -2.363, -3.649), (0.4298, -2.177, -3.649), (0.4298, -2.081, -3.649), (0.4298, -2.363, -3.432), (0.4298, -2.177, -3.432), (0.4298, -2.081, -3.432), (0.4298, -2.363, -3.045), (0.4298, -2.177, -3.045), (0.4298, -2.081, -3.045), (0.4298, -2.363, -3.235), (0.4298, -2.177, -3.235), (0.4298, -2.081, -3.235), (0.4298, -2.363, -2.873), (0.4298, -2.177, -2.873), (0.4298, -1.969, -2.873), (0.4298, -2.363, -2.563), (0.4298, -2.177, -2.563), (0.4298, -1.969, -2.563), (0.4298, -1.969, 1.531), (0.4298, -2.177, 1.531), (0.4298, -2.363, 1.531), (0.4298, -1.969, 1.527), (0.4298, -2.177, 1.527), (0.4298, -2.363, 1.527), (0.4298, -1.971, 3.607), (0.4298, -2.177, 3.569), (0.4298, -2.361, 3.515), (0.4298, -1.776, 3.582), (0.4298, -1.788, 3.582), (0.4298, -2.516, 3.418), (0.4298, -2.525, 3.414), (0.4241, -2.532, 3.412), (0.3655, -2.604, 3.385), (0.1008, -2.745, 3.316), (-1.639e-07, -2.755, 3.31), (0.1978, -2.716, 3.332), (0.2872, -2.668, 3.357), (0.424, -1.776, 3.582), (0.3702, -1.776, 3.582), (0.3107, -1.776, 3.582), (0.314, -1.776, 3.582), (0.4298, -2.361, 3.473), (0.4298, -2.177, 3.523), (0.4298, -1.97, 3.558), (0.1009, -2.525, 3.479), (0.1009, -2.361, 3.54), (0.1008, -2.177, 3.595), (0.1008, -1.971, 3.633), (0.1008, -1.788, 3.659), (0.4159, -2.361, 3.516), (0.4159, -2.177, 3.57), (0.4159, -1.971, 3.608), (0.4158, -1.788, 3.634), (0.3583, -2.596, 3.426), (0.2833, -2.658, 3.398), (0.1978, -2.703, 3.371), (0.1051, -2.732, 3.355), (0.4151, -2.523, 3.455), (0.4298, -1.776, 3.612), (0.4298, -1.788, 3.612), (0.4298, -2.516, 3.44), (0.4298, -2.525, 3.436), (0.4241, -2.532, 3.433), (0.3655, -2.604, 3.405), (0.1008, -2.745, 3.333), (0.1978, -2.716, 3.349), (0.2872, -2.668, 3.376), (0.424, -1.776, 3.612), (0.3702, -1.776, 3.612), (0.3107, -1.776, 3.612), (0.314, -1.776, 3.612), (0.4298, -2.361, 3.497), (0.4298, -2.177, 3.55), (0.4298, -1.97, 3.587), (0.3346, -2.361, 3.522), (0.3346, -2.177, 3.577), (0.3346, -1.971, 3.615), (0.3345, -1.788, 3.641), (0.334, -2.524, 3.461), (0.1941, -2.361, 3.533), (0.1941, -2.177, 3.587), (0.1941, -1.971, 3.625), (0.1941, -1.788, 3.651), (0.1939, -2.525, 3.472), (0.1033, -2.627, 3.425), (0.1935, -2.628, 3.426), (0.3349, -2.562, 3.445), (0.2644, -2.361, 3.527), (0.2644, -2.177, 3.582), (0.2643, -1.971, 3.62), (0.2643, -1.788, 3.646), (0.264, -2.524, 3.467), (0.2659, -2.6, 3.436), (0.4298, -1.776, 3.103), (0.4298, -1.788, 3.103), (0.4298, -2.515, 3.068), (0.4298, -2.525, 3.068), (0.4242, -2.532, 3.067), (0.3655, -2.604, 3.062), (0.424, -1.776, 3.103), (0.3702, -1.776, 3.103), (0.3107, -1.776, 3.103), (0.314, -1.776, 3.103), (0.4298, -2.362, 3.08), (0.4298, -2.177, 3.091), (0.4298, -1.97, 3.098), (-1.639e-07, -2.755, 2.654), (0.1978, -2.716, 2.654), (0.2872, -2.668, 2.654), (0.1008, -2.745, 2.654), (0.1008, -2.745, 2.735), (0.2872, -2.668, 2.735), (0.1978, -2.716, 2.735), (-1.639e-07, -2.755, 2.735), (-1.639e-07, -2.755, 2.815), (0.1978, -2.716, 2.815), (0.2872, -2.668, 2.815), (0.1008, -2.745, 2.815), (0.1008, -2.745, 2.895), (0.1978, -2.716, 2.895), (-1.639e-07, -2.755, 2.895), (-1.639e-07, -2.755, 2.976), (0.1978, -2.716, 2.976), (0.1008, -2.745, 2.976), (0.1008, -2.745, 3.056), (0.2872, -2.668, 3.056), (0.1978, -2.716, 3.056), (-1.639e-07, -2.755, 3.056)], [(693, 694), (694, 695), (695, 696), (696, 697), (697, 698), (698, 699), (699, 700), (700, 701), (701, 702), (702, 703), (703, 704), (704, 705), (705, 706), (706, 707), (707, 708), (708, 709), (709, 710), (710, 711), (711, 712), (712, 713), (713, 714), (714, 715), (715, 716), (716, 717), (717, 718), (718, 719), (719, 720), (720, 721), (721, 722), (722, 723), (723, 724), (693, 724)], [(53, 197, 223, 35), (54, 223, 224, 36), (55, 224, 225, 37), (56, 225, 226, 38), (57, 226, 227, 39), (58, 227, 228, 40), (59, 228, 229, 41), (60, 229, 230, 42), (61, 230, 231, 43), (62, 231, 232, 44), (63, 232, 233, 45), (64, 233, 234, 46), (65, 234, 235, 47), (66, 235, 236, 48), (67, 236, 237, 49), (68, 237, 238, 50), (69, 238, 239, 51), (70, 239, 240, 52), (638, 223, 197, 198), (639, 224, 223, 638), (640, 225, 224, 639), (641, 226, 225, 640), (642, 227, 226, 641), (643, 228, 227, 642), (644, 229, 228, 643), (645, 230, 229, 644), (646, 231, 230, 645), (647, 232, 231, 646), (648, 233, 232, 647), (649, 234, 233, 648), (650, 235, 234, 649), (651, 236, 235, 650), (652, 237, 236, 651), (653, 238, 237, 652), (654, 239, 238, 653), (655, 240, 239, 654), (223, 17, 71, 35), (224, 18, 72, 36), (225, 19, 73, 37), (226, 20, 74, 38), (227, 21, 75, 39), (228, 22, 76, 40), (229, 23, 77, 41), (230, 24, 78, 42), (231, 25, 79, 43), (232, 26, 80, 44), (233, 27, 81, 45), (234, 28, 82, 46), (235, 29, 83, 47), (236, 30, 84, 48), (237, 31, 85, 49), (238, 32, 86, 50), (239, 33, 87, 51), (240, 34, 88, 52), (89, 886, 197, 53), (90, 0, 223, 54), (224, 55, 91, 1), (225, 56, 92, 2), (226, 57, 93, 3), (227, 58, 94, 4), (228, 59, 95, 5), (229, 60, 96, 6), (230, 61, 97, 7), (231, 62, 98, 8), (232, 63, 99, 9), (233, 64, 100, 10), (234, 65, 101, 11), (235, 66, 102, 12), (236, 67, 103, 13), (237, 68, 104, 14), (238, 69, 105, 15), (239, 70, 106, 16), (886, 89, 656, 204), (0, 90, 657, 323), (1, 91, 658, 324), (2, 92, 659, 325), (3, 93, 660, 326), (4, 94, 661, 327), (5, 95, 662, 328), (6, 96, 663, 329), (7, 97, 664, 330), (8, 98, 665, 331), (9, 99, 666, 332), (10, 100, 667, 333), (11, 101, 668, 334), (12, 102, 669, 335), (13, 103, 670, 336), (14, 104, 671, 337), (15, 105, 672, 338), (16, 106, 673, 339), (71, 17, 323, 584), (72, 18, 324, 585), (73, 19, 325, 586), (74, 20, 326, 587), (75, 21, 327, 588), (76, 22, 328, 589), (77, 23, 329, 590), (78, 24, 330, 591), (79, 25, 331, 592), (80, 26, 332, 593), (81, 27, 333, 594), (82, 28, 334, 595), (83, 29, 335, 596), (84, 30, 336, 597), (85, 31, 337, 598), (86, 32, 338, 599), (87, 33, 339, 600), (88, 34, 340, 601), (584, 485, 35, 71), (585, 486, 36, 72), (586, 487, 37, 73), (587, 488, 38, 74), (588, 489, 39, 75), (589, 490, 40, 76), (590, 491, 41, 77), (591, 492, 42, 78), (592, 493, 43, 79), (593, 494, 44, 80), (594, 495, 45, 81), (595, 496, 46, 82), (596, 497, 47, 83), (597, 498, 48, 84), (598, 499, 49, 85), (599, 500, 50, 86), (600, 501, 51, 87), (601, 502, 52, 88), (485, 503, 53, 35), (486, 504, 54, 36), (487, 505, 55, 37), (488, 506, 56, 38), (489, 507, 57, 39), (490, 508, 58, 40), (491, 509, 59, 41), (492, 510, 60, 42), (493, 511, 61, 43), (494, 512, 62, 44), (495, 513, 63, 45), (496, 514, 64, 46), (497, 515, 65, 47), (498, 516, 66, 48), (499, 517, 67, 49), (500, 518, 68, 50), (501, 519, 69, 51), (502, 520, 70, 52), (503, 656, 89, 53), (504, 657, 90, 54), (505, 658, 91, 55), (506, 659, 92, 56), (507, 660, 93, 57), (508, 661, 94, 58), (509, 662, 95, 59), (510, 663, 96, 60), (511, 664, 97, 61), (512, 665, 98, 62), (513, 666, 99, 63), (514, 667, 100, 64), (515, 668, 101, 65), (516, 669, 102, 66), (517, 670, 103, 67), (518, 671, 104, 68), (519, 672, 105, 69), (520, 673, 106, 70), (602, 202, 143, 125), (603, 602, 144, 126), (604, 603, 145, 127), (605, 604, 146, 128), (606, 605, 147, 129), (607, 606, 148, 130), (608, 607, 149, 131), (609, 608, 150, 132), (610, 609, 151, 133), (611, 610, 152, 134), (612, 611, 153, 135), (613, 612, 154, 136), (614, 613, 155, 137), (615, 614, 156, 138), (616, 615, 157, 139), (617, 616, 158, 140), (618, 617, 159, 141), (619, 618, 160, 142), (602, 125, 179, 107), (603, 126, 180, 108), (604, 127, 181, 109), (605, 128, 182, 110), (606, 129, 183, 111), (607, 130, 184, 112), (608, 131, 185, 113), (609, 132, 186, 114), (610, 133, 187, 115), (611, 134, 188, 116), (612, 135, 189, 117), (613, 136, 190, 118), (614, 137, 191, 119), (615, 138, 192, 120), (616, 139, 193, 121), (617, 140, 194, 122), (618, 141, 195, 123), (619, 142, 196, 124), (202, 888, 161, 143), (602, 107, 162, 144), (603, 108, 163, 145), (604, 109, 164, 146), (605, 110, 165, 147), (606, 111, 166, 148), (607, 112, 167, 149), (608, 113, 168, 150), (609, 114, 169, 151), (610, 115, 170, 152), (611, 116, 171, 153), (612, 117, 172, 154), (613, 118, 173, 155), (614, 119, 174, 156), (615, 120, 175, 157), (616, 121, 176, 158), (617, 122, 177, 159), (618, 123, 178, 160), (161, 888, 203, 674), (162, 107, 269, 675), (163, 108, 270, 676), (164, 109, 271, 677), (165, 110, 272, 678), (166, 111, 273, 679), (167, 112, 274, 680), (168, 113, 275, 681), (169, 114, 276, 682), (170, 115, 277, 683), (171, 116, 278, 684), (172, 117, 279, 685), (173, 118, 280, 686), (174, 119, 281, 687), (175, 120, 282, 688), (176, 121, 283, 689), (177, 122, 284, 690), (178, 123, 285, 691), (620, 269, 107, 179), (621, 270, 108, 180), (622, 271, 109, 181), (623, 272, 110, 182), (624, 273, 111, 183), (625, 274, 112, 184), (626, 275, 113, 185), (627, 276, 114, 186), (628, 277, 115, 187), (629, 278, 116, 188), (630, 279, 117, 189), (631, 280, 118, 190), (632, 281, 119, 191), (633, 282, 120, 192), (634, 283, 121, 193), (635, 284, 122, 194), (636, 285, 123, 195), (637, 286, 124, 196), (674, 539, 143, 161), (675, 540, 144, 162), (676, 541, 145, 163), (677, 542, 146, 164), (678, 543, 147, 165), (679, 544, 148, 166), (680, 545, 149, 167), (681, 546, 150, 168), (682, 547, 151, 169), (683, 548, 152, 170), (684, 549, 153, 171), (685, 550, 154, 172), (686, 551, 155, 173), (687, 552, 156, 174), (688, 553, 157, 175), (689, 554, 158, 176), (690, 555, 159, 177), (691, 556, 160, 178), (521, 620, 179, 125), (522, 621, 180, 126), (523, 622, 181, 127), (524, 623, 182, 128), (525, 624, 183, 129), (526, 625, 184, 130), (527, 626, 185, 131), (528, 627, 186, 132), (529, 628, 187, 133), (530, 629, 188, 134), (531, 630, 189, 135), (532, 631, 190, 136), (533, 632, 191, 137), (534, 633, 192, 138), (535, 634, 193, 139), (536, 635, 194, 140), (537, 636, 195, 141), (538, 637, 196, 142), (125, 143, 539, 521), (126, 144, 540, 522), (127, 145, 541, 523), (128, 146, 542, 524), (129, 147, 543, 525), (130, 148, 544, 526), (131, 149, 545, 527), (132, 150, 546, 528), (133, 151, 547, 529), (134, 152, 548, 530), (135, 153, 549, 531), (136, 154, 550, 532), (137, 155, 551, 533), (138, 156, 552, 534), (139, 157, 553, 535), (140, 158, 554, 536), (141, 159, 555, 537), (142, 160, 556, 538), (205, 638, 198, 199), (206, 639, 638, 205), (207, 640, 639, 206), (208, 641, 640, 207), (209, 642, 641, 208), (210, 643, 642, 209), (211, 644, 643, 210), (212, 645, 644, 211), (213, 646, 645, 212), (214, 647, 646, 213), (215, 648, 647, 214), (216, 649, 648, 215), (217, 650, 649, 216), (218, 651, 650, 217), (219, 652, 651, 218), (220, 653, 652, 219), (221, 654, 653, 220), (222, 655, 654, 221), (674, 203, 889, 449), (675, 269, 287, 450), (676, 270, 288, 451), (677, 271, 289, 452), (678, 272, 290, 453), (679, 273, 291, 454), (680, 274, 292, 455), (681, 275, 293, 456), (682, 276, 294, 457), (683, 277, 295, 458), (684, 278, 296, 459), (685, 279, 297, 460), (686, 280, 298, 461), (687, 281, 299, 462), (688, 282, 300, 463), (689, 283, 301, 464), (690, 284, 302, 465), (691, 285, 303, 466), (377, 887, 204, 656), (378, 305, 323, 657), (379, 306, 324, 658), (380, 307, 325, 659), (381, 308, 326, 660), (382, 309, 327, 661), (383, 310, 328, 662), (384, 311, 329, 663), (385, 312, 330, 664), (386, 313, 331, 665), (387, 314, 332, 666), (388, 315, 333, 667), (389, 316, 334, 668), (390, 317, 335, 669), (391, 318, 336, 670), (392, 319, 337, 671), (393, 320, 338, 672), (394, 321, 339, 673), (467, 287, 269, 620), (468, 288, 270, 621), (469, 289, 271, 622), (470, 290, 272, 623), (471, 291, 273, 624), (472, 292, 274, 625), (473, 293, 275, 626), (474, 294, 276, 627), (475, 295, 277, 628), (476, 296, 278, 629), (477, 297, 279, 630), (478, 298, 280, 631), (479, 299, 281, 632), (480, 300, 282, 633), (481, 301, 283, 634), (482, 302, 284, 635), (483, 303, 285, 636), (484, 304, 286, 637), (584, 323, 305, 395), (585, 324, 306, 396), (586, 325, 307, 397), (587, 326, 308, 398), (588, 327, 309, 399), (589, 328, 310, 400), (590, 329, 311, 401), (591, 330, 312, 402), (592, 331, 313, 403), (593, 332, 314, 404), (594, 333, 315, 405), (595, 334, 316, 406), (596, 335, 317, 407), (597, 336, 318, 408), (598, 337, 319, 409), (599, 338, 320, 410), (600, 339, 321, 411), (601, 340, 322, 412), (395, 341, 485, 584), (396, 342, 486, 585), (397, 343, 487, 586), (398, 344, 488, 587), (399, 345, 489, 588), (400, 346, 490, 589), (401, 347, 491, 590), (402, 348, 492, 591), (403, 349, 493, 592), (404, 350, 494, 593), (405, 351, 495, 594), (406, 352, 496, 595), (407, 353, 497, 596), (408, 354, 498, 597), (409, 355, 499, 598), (410, 356, 500, 599), (411, 357, 501, 600), (412, 358, 502, 601), (341, 359, 503, 485), (342, 360, 504, 486), (343, 361, 505, 487), (344, 362, 506, 488), (345, 363, 507, 489), (346, 364, 508, 490), (347, 365, 509, 491), (348, 366, 510, 492), (349, 367, 511, 493), (350, 368, 512, 494), (351, 369, 513, 495), (352, 370, 514, 496), (353, 371, 515, 497), (354, 372, 516, 498), (355, 373, 517, 499), (356, 374, 518, 500), (357, 375, 519, 501), (358, 376, 520, 502), (359, 377, 656, 503), (360, 378, 657, 504), (361, 379, 658, 505), (362, 380, 659, 506), (363, 381, 660, 507), (364, 382, 661, 508), (365, 383, 662, 509), (366, 384, 663, 510), (367, 385, 664, 511), (368, 386, 665, 512), (369, 387, 666, 513), (370, 388, 667, 514), (371, 389, 668, 515), (372, 390, 669, 516), (373, 391, 670, 517), (374, 392, 671, 518), (375, 393, 672, 519), (376, 394, 673, 520), (620, 521, 413, 467), (621, 522, 414, 468), (622, 523, 415, 469), (623, 524, 416, 470), (624, 525, 417, 471), (625, 526, 418, 472), (626, 527, 419, 473), (627, 528, 420, 474), (628, 529, 421, 475), (629, 530, 422, 476), (630, 531, 423, 477), (631, 532, 424, 478), (632, 533, 425, 479), (633, 534, 426, 480), (634, 535, 427, 481), (635, 536, 428, 482), (636, 537, 429, 483), (637, 538, 430, 484), (521, 539, 431, 413), (522, 540, 432, 414), (523, 541, 433, 415), (524, 542, 434, 416), (525, 543, 435, 417), (526, 544, 436, 418), (527, 545, 437, 419), (528, 546, 438, 420), (529, 547, 439, 421), (530, 548, 440, 422), (531, 549, 441, 423), (532, 550, 442, 424), (533, 551, 443, 425), (534, 552, 444, 426), (535, 553, 445, 427), (536, 554, 446, 428), (537, 555, 447, 429), (538, 556, 448, 430), (539, 674, 449, 431), (540, 675, 450, 432), (541, 676, 451, 433), (542, 677, 452, 434), (543, 678, 453, 435), (544, 679, 454, 436), (545, 680, 455, 437), (546, 681, 456, 438), (547, 682, 457, 439), (548, 683, 458, 440), (549, 684, 459, 441), (550, 685, 460, 442), (551, 686, 461, 443), (552, 687, 462, 444), (553, 688, 463, 445), (554, 689, 464, 446), (555, 690, 465, 447), (556, 691, 466, 448), (692, 202, 602, 254), (254, 602, 603, 255), (255, 603, 604, 256), (256, 604, 605, 257), (257, 605, 606, 258), (258, 606, 607, 259), (259, 607, 608, 260), (260, 608, 609, 261), (261, 609, 610, 262), (262, 610, 611, 263), (263, 611, 612, 264), (264, 612, 613, 265), (265, 613, 614, 266), (266, 614, 615, 1298), (1298, 615, 616, 1301), (1301, 616, 617, 1306), (1306, 617, 618, 267), (267, 618, 619, 268), (201, 692, 254, 557), (557, 254, 255, 558), (558, 255, 256, 559), (559, 256, 257, 560), (560, 257, 258, 561), (561, 258, 259, 562), (562, 259, 260, 563), (563, 260, 261, 564), (564, 261, 262, 565), (565, 262, 263, 566), (566, 263, 264, 567), (567, 264, 265, 568), (568, 265, 266, 569), (570, 201, 557, 241), (241, 557, 558, 242), (242, 558, 559, 243), (243, 559, 560, 244), (244, 560, 561, 245), (245, 561, 562, 246), (246, 562, 563, 247), (247, 563, 564, 248), (248, 564, 565, 249), (249, 565, 566, 250), (250, 566, 567, 251), (251, 567, 568, 252), (252, 568, 569, 253), (200, 570, 241, 571), (571, 241, 242, 572), (572, 242, 243, 573), (573, 243, 244, 574), (574, 244, 245, 575), (575, 245, 246, 576), (576, 246, 247, 577), (577, 247, 248, 578), (578, 248, 249, 579), (579, 249, 250, 580), (580, 250, 251, 581), (581, 251, 252, 582), (582, 252, 253, 583), (737, 744, 745, 739), (738, 739, 745, 746), (751, 754, 753, 752), (745, 753, 754, 746), (744, 750, 753, 745), (751, 752, 756, 755), (729, 762, 763, 728), (728, 763, 764, 727), (727, 764, 765, 726), (726, 765, 766, 725), (765, 769, 770, 766), (764, 771, 769, 765), (763, 772, 771, 764), (762, 773, 772, 763), (773, 774, 776, 772), (772, 776, 777, 771), (771, 777, 778, 769), (769, 778, 779, 770), (778, 781, 780, 779), (777, 782, 781, 778), (776, 783, 782, 777), (774, 784, 783, 776), (783, 784, 792, 794), (794, 792, 786, 788), (782, 783, 794, 795), (795, 794, 788, 789), (781, 782, 795, 796), (796, 795, 789, 790), (780, 781, 796, 797), (797, 796, 790, 791), (761, 730, 798, 799), (802, 801, 785, 775), (800, 802, 775, 768), (799, 800, 768, 761), (804, 787, 793, 803), (801, 803, 793, 785), (730, 761, 806, 805), (805, 806, 762, 729), (761, 768, 809, 806), (806, 809, 773, 762), (768, 775, 807, 809), (809, 807, 774, 773), (775, 785, 808, 807), (807, 808, 784, 774), (792, 784, 808, 811), (811, 808, 785, 793), (786, 792, 811, 810), (810, 811, 793, 787), (813, 812, 736, 740), (742, 743, 815, 816), (741, 742, 816, 814), (740, 741, 814, 813), (767, 818, 817, 821), (740, 736, 819, 820), (820, 819, 738, 746), (742, 741, 823, 822), (822, 823, 754, 751), (741, 740, 820, 823), (823, 820, 746, 754), (743, 742, 822, 824), (824, 822, 751, 755), (737, 733, 827, 744), (735, 829, 828, 731), (735, 734, 830, 829), (733, 732, 831, 827), (732, 731, 828, 831), (831, 828, 833, 832), (827, 831, 832, 834), (829, 830, 836, 835), (829, 835, 833, 828), (744, 827, 834, 750), (835, 838, 839, 833), (835, 836, 840, 838), (834, 832, 841, 837), (832, 833, 839, 841), (841, 839, 842, 843), (837, 841, 843, 844), (838, 840, 845, 846), (838, 846, 842, 839), (846, 849, 848, 842), (846, 845, 850, 849), (844, 843, 851, 847), (843, 842, 848, 851), (851, 848, 855, 852), (847, 851, 852, 856), (849, 850, 853, 854), (849, 854, 855, 848), (747, 860, 859, 757), (860, 837, 844, 859), (757, 859, 858, 759), (859, 844, 847, 858), (759, 858, 857, 825), (858, 847, 856, 857), (747, 749, 863, 861), (861, 863, 756, 752), (749, 748, 862, 863), (863, 862, 755, 756), (748, 821, 864, 862), (862, 864, 824, 755), (861, 866, 865, 747), (860, 747, 865, 867), (752, 753, 866, 861), (750, 865, 866, 753), (834, 837, 860, 867), (750, 834, 867, 865), (758, 868, 869, 760), (868, 757, 759, 869), (825, 870, 869, 759), (870, 826, 760, 869), (749, 871, 872, 748), (871, 758, 760, 872), (826, 873, 872, 760), (873, 821, 748, 872), (747, 757, 868, 874), (747, 874, 871, 749), (868, 758, 871, 874), (743, 875, 817, 815), (743, 824, 864, 875), (821, 817, 875, 864), (873, 826, 876, 877), (821, 873, 877, 767), (826, 870, 878, 876), (870, 825, 879, 878), (825, 857, 880, 879), (857, 856, 881, 880), (855, 854, 882, 883), (854, 853, 884, 882), (856, 852, 885, 881), (852, 855, 883, 885), (877, 890, 903, 767), (890, 886, 204, 903), (879, 902, 901, 878), (902, 199, 198, 901), (878, 901, 900, 876), (901, 198, 197, 900), (876, 900, 890, 877), (900, 197, 886, 890), (767, 903, 891, 818), (903, 204, 887, 891), (787, 899, 893, 810), (899, 203, 888, 893), (810, 893, 898, 786), (893, 888, 202, 898), (804, 892, 899, 787), (892, 889, 203, 899), (790, 897, 896, 791), (897, 570, 200, 896), (789, 895, 897, 790), (895, 201, 570, 897), (788, 894, 895, 789), (894, 692, 201, 895), (786, 898, 894, 788), (898, 202, 692, 894), (889, 1210, 1081, 449), (1210, 1209, 1080, 1081), (1209, 1208, 1079, 1080), (1208, 887, 377, 1079), (287, 917, 1084, 450), (917, 918, 1083, 1084), (918, 919, 1082, 1083), (919, 305, 378, 1082), (288, 920, 1087, 451), (920, 921, 1086, 1087), (921, 922, 1085, 1086), (922, 306, 379, 1085), (289, 923, 1090, 452), (923, 924, 1089, 1090), (924, 925, 1088, 1089), (925, 307, 380, 1088), (290, 926, 1093, 453), (926, 927, 1092, 1093), (927, 928, 1091, 1092), (928, 308, 381, 1091), (291, 929, 1096, 454), (929, 930, 1095, 1096), (930, 931, 1094, 1095), (931, 309, 382, 1094), (292, 932, 1099, 455), (932, 933, 1098, 1099), (933, 934, 1097, 1098), (934, 310, 383, 1097), (293, 935, 1102, 456), (935, 936, 1101, 1102), (936, 937, 1100, 1101), (937, 311, 384, 1100), (294, 938, 1105, 457), (938, 939, 1104, 1105), (939, 940, 1103, 1104), (940, 312, 385, 1103), (295, 941, 1108, 458), (941, 942, 1107, 1108), (942, 943, 1106, 1107), (943, 313, 386, 1106), (296, 944, 1111, 459), (944, 945, 1110, 1111), (945, 946, 1109, 1110), (946, 314, 387, 1109), (297, 947, 1114, 460), (947, 948, 1113, 1114), (948, 949, 1112, 1113), (949, 315, 388, 1112), (298, 950, 1117, 461), (950, 951, 1116, 1117), (951, 952, 1115, 1116), (952, 316, 389, 1115), (299, 953, 1120, 462), (953, 954, 1119, 1120), (954, 955, 1118, 1119), (955, 317, 390, 1118), (300, 956, 1123, 463), (956, 957, 1122, 1123), (957, 958, 1121, 1122), (958, 318, 391, 1121), (301, 959, 1126, 464), (959, 960, 1125, 1126), (960, 961, 1124, 1125), (961, 319, 392, 1124), (302, 962, 1129, 465), (962, 963, 1128, 1129), (963, 964, 1127, 1128), (964, 320, 393, 1127), (303, 965, 1132, 466), (965, 966, 1131, 1132), (966, 967, 1130, 1131), (967, 321, 394, 1130), (305, 919, 1133, 395), (919, 918, 1134, 1133), (918, 917, 1135, 1134), (917, 287, 467, 1135), (306, 922, 1136, 396), (922, 921, 1137, 1136), (921, 920, 1138, 1137), (920, 288, 468, 1138), (307, 925, 1139, 397), (925, 924, 1140, 1139), (924, 923, 1141, 1140), (923, 289, 469, 1141), (308, 928, 1142, 398), (928, 927, 1143, 1142), (927, 926, 1144, 1143), (926, 290, 470, 1144), (309, 931, 1145, 399), (931, 930, 1146, 1145), (930, 929, 1147, 1146), (929, 291, 471, 1147), (310, 934, 1148, 400), (934, 933, 1149, 1148), (933, 932, 1150, 1149), (932, 292, 472, 1150), (311, 937, 1151, 401), (937, 936, 1152, 1151), (936, 935, 1153, 1152), (935, 293, 473, 1153), (312, 940, 1154, 402), (940, 939, 1155, 1154), (939, 938, 1156, 1155), (938, 294, 474, 1156), (313, 943, 1157, 403), (943, 942, 1158, 1157), (942, 941, 1159, 1158), (941, 295, 475, 1159), (314, 946, 1160, 404), (946, 945, 1161, 1160), (945, 944, 1162, 1161), (944, 296, 476, 1162), (315, 949, 1163, 405), (949, 948, 1164, 1163), (948, 947, 1165, 1164), (947, 297, 477, 1165), (316, 952, 1166, 406), (952, 951, 1167, 1166), (951, 950, 1168, 1167), (950, 298, 478, 1168), (317, 955, 1169, 407), (955, 954, 1170, 1169), (954, 953, 1171, 1170), (953, 299, 479, 1171), (318, 958, 1172, 408), (958, 957, 1173, 1172), (957, 956, 1174, 1173), (956, 300, 480, 1174), (319, 961, 1175, 409), (961, 960, 1176, 1175), (960, 959, 1177, 1176), (959, 301, 481, 1177), (320, 964, 1178, 410), (964, 963, 1179, 1178), (963, 962, 1180, 1179), (962, 302, 482, 1180), (321, 967, 1181, 411), (967, 966, 1182, 1181), (966, 965, 1183, 1182), (965, 303, 483, 1183), (322, 970, 1184, 412), (970, 969, 1185, 1184), (969, 968, 1186, 1185), (968, 304, 484, 1186), (413, 973, 1135, 467), (973, 972, 1134, 1135), (972, 971, 1133, 1134), (971, 341, 395, 1133), (414, 976, 1138, 468), (976, 975, 1137, 1138), (975, 974, 1136, 1137), (974, 342, 396, 1136), (415, 979, 1141, 469), (979, 978, 1140, 1141), (978, 977, 1139, 1140), (977, 343, 397, 1139), (416, 982, 1144, 470), (982, 981, 1143, 1144), (981, 980, 1142, 1143), (980, 344, 398, 1142), (417, 985, 1147, 471), (985, 984, 1146, 1147), (984, 983, 1145, 1146), (983, 345, 399, 1145), (418, 988, 1150, 472), (988, 987, 1149, 1150), (987, 986, 1148, 1149), (986, 346, 400, 1148), (419, 991, 1153, 473), (991, 990, 1152, 1153), (990, 989, 1151, 1152), (989, 347, 401, 1151), (420, 994, 1156, 474), (994, 993, 1155, 1156), (993, 992, 1154, 1155), (992, 348, 402, 1154), (421, 997, 1159, 475), (997, 996, 1158, 1159), (996, 995, 1157, 1158), (995, 349, 403, 1157), (422, 1000, 1162, 476), (1000, 999, 1161, 1162), (999, 998, 1160, 1161), (998, 350, 404, 1160), (423, 1003, 1165, 477), (1003, 1002, 1164, 1165), (1002, 1001, 1163, 1164), (1001, 351, 405, 1163), (424, 1006, 1168, 478), (1006, 1005, 1167, 1168), (1005, 1004, 1166, 1167), (1004, 352, 406, 1166), (425, 1009, 1171, 479), (1009, 1008, 1170, 1171), (1008, 1007, 1169, 1170), (1007, 353, 407, 1169), (426, 1012, 1174, 480), (1012, 1011, 1173, 1174), (1011, 1010, 1172, 1173), (1010, 354, 408, 1172), (427, 1015, 1177, 481), (1015, 1014, 1176, 1177), (1014, 1013, 1175, 1176), (1013, 355, 409, 1175), (428, 1018, 1180, 482), (1018, 1017, 1179, 1180), (1017, 1016, 1178, 1179), (1016, 356, 410, 1178), (429, 1021, 1183, 483), (1021, 1020, 1182, 1183), (1020, 1019, 1181, 1182), (1019, 357, 411, 1181), (430, 1024, 1186, 484), (1024, 1023, 1185, 1186), (1023, 1022, 1184, 1185), (1022, 358, 412, 1184), (431, 1027, 973, 413), (1027, 1026, 972, 973), (1026, 1025, 971, 972), (1025, 359, 341, 971), (432, 1030, 976, 414), (1030, 1029, 975, 976), (1029, 1028, 974, 975), (1028, 360, 342, 974), (433, 1033, 979, 415), (1033, 1032, 978, 979), (1032, 1031, 977, 978), (1031, 361, 343, 977), (434, 1036, 982, 416), (1036, 1035, 981, 982), (1035, 1034, 980, 981), (1034, 362, 344, 980), (435, 1039, 985, 417), (1039, 1038, 984, 985), (1038, 1037, 983, 984), (1037, 363, 345, 983), (436, 1042, 988, 418), (1042, 1041, 987, 988), (1041, 1040, 986, 987), (1040, 364, 346, 986), (437, 1045, 991, 419), (1045, 1044, 990, 991), (1044, 1043, 989, 990), (1043, 365, 347, 989), (438, 1048, 994, 420), (1048, 1047, 993, 994), (1047, 1046, 992, 993), (1046, 366, 348, 992), (439, 1051, 997, 421), (1051, 1050, 996, 997), (1050, 1049, 995, 996), (1049, 367, 349, 995), (440, 1054, 1000, 422), (1054, 1053, 999, 1000), (1053, 1052, 998, 999), (1052, 368, 350, 998), (441, 1057, 1003, 423), (1057, 1056, 1002, 1003), (1056, 1055, 1001, 1002), (1055, 369, 351, 1001), (442, 1060, 1006, 424), (1060, 1059, 1005, 1006), (1059, 1058, 1004, 1005), (1058, 370, 352, 1004), (443, 1063, 1009, 425), (1063, 1062, 1008, 1009), (1062, 1061, 1007, 1008), (1061, 371, 353, 1007), (444, 1066, 1012, 426), (1066, 1065, 1011, 1012), (1065, 1064, 1010, 1011), (1064, 372, 354, 1010), (445, 1069, 1015, 427), (1069, 1068, 1014, 1015), (1068, 1067, 1013, 1014), (1067, 373, 355, 1013), (446, 1072, 1018, 428), (1072, 1071, 1017, 1018), (1071, 1070, 1016, 1017), (1070, 374, 356, 1016), (447, 1075, 1021, 429), (1075, 1074, 1020, 1021), (1074, 1073, 1019, 1020), (1073, 375, 357, 1019), (448, 1078, 1024, 430), (1078, 1077, 1023, 1024), (1077, 1076, 1022, 1023), (1076, 376, 358, 1022), (449, 1081, 1027, 431), (1081, 1080, 1026, 1027), (1080, 1079, 1025, 1026), (1079, 377, 359, 1025), (450, 1084, 1030, 432), (1084, 1083, 1029, 1030), (1083, 1082, 1028, 1029), (1082, 378, 360, 1028), (451, 1087, 1033, 433), (1087, 1086, 1032, 1033), (1086, 1085, 1031, 1032), (1085, 379, 361, 1031), (452, 1090, 1036, 434), (1090, 1089, 1035, 1036), (1089, 1088, 1034, 1035), (1088, 380, 362, 1034), (453, 1093, 1039, 435), (1093, 1092, 1038, 1039), (1092, 1091, 1037, 1038), (1091, 381, 363, 1037), (454, 1096, 1042, 436), (1096, 1095, 1041, 1042), (1095, 1094, 1040, 1041), (1094, 382, 364, 1040), (455, 1099, 1045, 437), (1099, 1098, 1044, 1045), (1098, 1097, 1043, 1044), (1097, 383, 365, 1043), (456, 1102, 1048, 438), (1102, 1101, 1047, 1048), (1101, 1100, 1046, 1047), (1100, 384, 366, 1046), (457, 1105, 1051, 439), (1105, 1104, 1050, 1051), (1104, 1103, 1049, 1050), (1103, 385, 367, 1049), (458, 1108, 1054, 440), (1108, 1107, 1053, 1054), (1107, 1106, 1052, 1053), (1106, 386, 368, 1052), (459, 1111, 1057, 441), (1111, 1110, 1056, 1057), (1110, 1109, 1055, 1056), (1109, 387, 369, 1055), (460, 1114, 1060, 442), (1114, 1113, 1059, 1060), (1113, 1112, 1058, 1059), (1112, 388, 370, 1058), (461, 1117, 1063, 443), (1117, 1116, 1062, 1063), (1116, 1115, 1061, 1062), (1115, 389, 371, 1061), (462, 1120, 1066, 444), (1120, 1119, 1065, 1066), (1119, 1118, 1064, 1065), (1118, 390, 372, 1064), (463, 1123, 1069, 445), (1123, 1122, 1068, 1069), (1122, 1121, 1067, 1068), (1121, 391, 373, 1067), (464, 1126, 1072, 446), (1126, 1125, 1071, 1072), (1125, 1124, 1070, 1071), (1124, 392, 374, 1070), (465, 1129, 1075, 447), (1129, 1128, 1074, 1075), (1128, 1127, 1073, 1074), (1127, 393, 375, 1073), (466, 1132, 1078, 448), (1132, 1131, 1077, 1078), (1131, 1130, 1076, 1077), (1130, 394, 376, 1076), (798, 1187, 1190, 799), (1187, 1188, 1191, 1190), (1188, 1189, 1192, 1191), (1189, 812, 813, 1192), (815, 1198, 1201, 816), (1198, 1197, 1200, 1201), (1197, 1196, 1199, 1200), (1196, 801, 802, 1199), (816, 1201, 1195, 814), (1201, 1200, 1194, 1195), (1200, 1199, 1193, 1194), (1199, 802, 800, 1193), (814, 1195, 1192, 813), (1195, 1194, 1191, 1192), (1194, 1193, 1190, 1191), (1193, 800, 799, 1190), (818, 1207, 1204, 817), (1207, 1206, 1203, 1204), (1206, 1205, 1202, 1203), (1205, 804, 803, 1202), (817, 1204, 1198, 815), (1204, 1203, 1197, 1198), (1203, 1202, 1196, 1197), (1202, 803, 801, 1196), (891, 1211, 1207, 818), (1211, 1212, 1206, 1207), (1212, 1213, 1205, 1206), (1213, 892, 804, 1205), (887, 1208, 1211, 891), (1208, 1209, 1212, 1211), (1209, 1210, 1213, 1212), (1210, 889, 892, 1213), (1216, 1239, 1247, 906), (1215, 1240, 1239, 1216), (1214, 1241, 1240, 1215), (904, 1242, 1241, 1214), (912, 909, 1243, 1244), (911, 912, 1244, 1245), (910, 911, 1245, 1246), (909, 908, 1247, 1243), (906, 1247, 908, 907), (1217, 1248, 1249, 1218), (1248, 905, 904, 1249), (1219, 1250, 1251, 1220), (1250, 906, 907, 1251), (1220, 1251, 1252, 1221), (1251, 907, 908, 1252), (1221, 1252, 1253, 1222), (1252, 908, 909, 1253), (1225, 1255, 1254, 1223), (1255, 911, 910, 1254), (1226, 1256, 1255, 1225), (1256, 912, 911, 1255), (1222, 1253, 1256, 1226), (1253, 909, 912, 1256), (1227, 1257, 1248, 1217), (1257, 913, 905, 1248), (1228, 1258, 1257, 1227), (1258, 914, 913, 1257), (1229, 1259, 1260, 1230), (1259, 915, 916, 1260), (1230, 1260, 1258, 1228), (1260, 916, 914, 1258), (1231, 1261, 1250, 1219), (1261, 1216, 906, 1250), (1232, 1262, 1261, 1231), (1262, 1215, 1216, 1261), (1233, 1263, 1262, 1232), (1263, 1214, 1215, 1262), (1218, 1249, 1263, 1233), (1249, 904, 1214, 1263), (1239, 1264, 1268, 1247), (1240, 1265, 1264, 1239), (1241, 1266, 1265, 1240), (1242, 1267, 1266, 1241), (1269, 1235, 1234, 1273), (1270, 1236, 1235, 1269), (1271, 1237, 1236, 1270), (1272, 1238, 1237, 1271), (1234, 1274, 1275, 1273), (1274, 1246, 1245, 1275), (1268, 1276, 1243, 1247), (1264, 1277, 1281, 1268), (1277, 1269, 1273, 1281), (1265, 1278, 1277, 1264), (1278, 1270, 1269, 1277), (1266, 1279, 1278, 1265), (1279, 1271, 1270, 1278), (1267, 1280, 1279, 1266), (1280, 1272, 1271, 1279), (1268, 1281, 1282, 1276), (1281, 1273, 1275, 1282), (1244, 1282, 1275, 1245), (1243, 1276, 1282, 1244), (340, 1283, 1284, 322), (1283, 1217, 1218, 1284), (304, 1285, 1286, 286), (1285, 1219, 1220, 1286), (286, 1286, 1287, 124), (1286, 1220, 1221, 1287), (124, 1287, 1288, 619), (1287, 1221, 1222, 1288), (619, 1288, 1315, 268), (1288, 1222, 1226, 1315), (34, 1289, 1283, 340), (1289, 1227, 1217, 1283), (240, 1290, 1289, 34), (1290, 1228, 1227, 1289), (222, 1291, 1292, 655), (1291, 1229, 1230, 1292), (655, 1292, 1290, 240), (1292, 1230, 1228, 1290), (968, 1293, 1285, 304), (1293, 1231, 1219, 1285), (969, 1294, 1293, 968), (1294, 1232, 1231, 1293), (970, 1295, 1294, 969), (1295, 1233, 1232, 1294), (322, 1284, 1295, 970), (1284, 1218, 1233, 1295), (583, 253, 1299, 1296), (253, 569, 1297, 1299), (569, 266, 1298, 1297), (1297, 1298, 1301, 1302), (1299, 1297, 1302, 1300), (1296, 1299, 1300, 1303), (1303, 1300, 1307, 1304), (1300, 1302, 1305, 1307), (1302, 1301, 1306, 1305), (1305, 1306, 267, 1309), (1307, 1305, 1309, 1308), (1304, 1307, 1308, 1310), (1310, 1308, 1313, 1311), (1308, 1309, 1312, 1313), (1309, 267, 268, 1312), (1312, 268, 1315, 1316), (1313, 1312, 1316, 1314), (1311, 1313, 1314, 1317), (1225, 1316, 1315, 1226), (1223, 1314, 1316, 1225), (1223, 1224, 1317, 1314)])
me_mesh_001.polygons.foreach_set('use_smooth', [1, 1, 1, 1, 1, 1, 1, 1, 1, 1, 1, 1, 1, 1, 1, 1, 1, 1, 1, 1, 1, 1, 1, 1, 1, 1, 1, 1, 1, 1, 1, 1, 1, 1, 1, 1, 1, 1, 1, 1, 1, 1, 1, 1, 1, 1, 1, 1, 1, 1, 1, 1, 1, 1, 1, 1, 1, 1, 1, 1, 1, 1, 1, 1, 1, 1, 1, 1, 1, 1, 1, 1, 1, 1, 1, 1, 1, 1, 1, 1, 1, 1, 1, 1, 1, 1, 1, 1, 1, 1, 1, 1, 1, 1, 1, 1, 1, 1, 1, 1, 1, 1, 1, 1, 1, 1, 1, 1, 1, 1, 1, 1, 1, 1, 1, 1, 1, 1, 1, 1, 1, 1, 1, 1, 1, 1, 1, 1, 1, 1, 1, 1, 1, 1, 1, 1, 1, 1, 1, 1, 1, 1, 1, 1, 1, 1, 1, 1, 1, 1, 1, 1, 1, 1, 1, 1, 1, 1, 1, 1, 1, 1, 1, 1, 1, 1, 1, 1, 1, 1, 1, 1, 1, 1, 1, 1, 1, 1, 1, 1, 1, 1, 1, 1, 1, 1, 1, 1, 1, 1, 1, 1, 1, 1, 1, 1, 1, 1, 1, 1, 1, 1, 1, 1, 1, 1, 1, 1, 1, 1, 1, 1, 1, 1, 1, 1, 1, 1, 1, 1, 1, 1, 1, 1, 1, 1, 1, 1, 1, 1, 1, 1, 1, 1, 1, 1, 1, 1, 1, 1, 1, 1, 1, 1, 1, 1, 1, 1, 1, 1, 1, 1, 1, 1, 1, 1, 1, 1, 1, 1, 1, 1, 1, 1, 1, 1, 1, 1, 1, 1, 1, 1, 1, 1, 1, 1, 1, 1, 1, 1, 1, 1, 1, 1, 1, 1, 1, 1, 1, 1, 1, 1, 1, 1, 1, 1, 1, 1, 1, 1, 1, 1, 1, 1, 1, 1, 1, 1, 1, 1, 1, 1, 1, 1, 1, 1, 1, 1, 1, 1, 1, 1, 1, 1, 1, 1, 1, 1, 1, 1, 1, 1, 1, 1, 1, 1, 1, 1, 1, 1, 1, 1, 1, 1, 1, 1, 1, 1, 1, 1, 1, 1, 1, 1, 1, 1, 1, 1, 1, 1, 1, 1, 1, 1, 1, 1, 1, 1, 1, 1, 1, 1, 1, 1, 1, 1, 1, 1, 1, 1, 1, 1, 1, 1, 1, 1, 1, 1, 1, 1, 1, 1, 1, 1, 1, 1, 1, 1, 1, 1, 1, 1, 1, 1, 1, 1, 1, 1, 1, 1, 1, 1, 1, 1, 1, 1, 1, 1, 1, 1, 1, 1, 1, 1, 1, 1, 1, 1, 1, 1, 1, 1, 1, 1, 1, 1, 1, 1, 1, 1, 1, 1, 1, 1, 1, 1, 1, 1, 1, 1, 1, 1, 1, 1, 1, 1, 1, 1, 1, 1, 1, 1, 1, 1, 1, 1, 1, 1, 1, 1, 1, 1, 1, 1, 1, 1, 1, 1, 1, 1, 1, 1, 1, 1, 1, 1, 1, 1, 1, 1, 1, 1, 1, 1, 1, 1, 1, 1, 1, 1, 1, 1, 1, 1, 1, 1, 1, 1, 1, 1, 1, 1, 1, 1, 1, 1, 1, 1, 1, 1, 1, 1, 1, 1, 1, 1, 1, 1, 1, 1, 1, 1, 1, 1, 1, 1, 1, 1, 1, 1, 1, 1, 1, 1, 1, 1, 1, 1, 1, 1, 1, 1, 1, 1, 1, 1, 1, 1, 1, 1, 1, 1, 1, 1, 1, 1, 1, 1, 1, 1, 1, 1, 1, 1, 1, 1, 1, 1, 1, 1, 1, 1, 1, 1, 1, 1, 1, 1, 1, 1, 1, 1, 1, 1, 1, 1, 1, 1, 1, 1, 1, 1, 1, 1, 1, 1, 1, 1, 1, 1, 1, 1, 1, 1, 1, 1, 1, 1, 1, 1, 1, 1, 1, 1, 1, 1, 1, 1, 1, 1, 1, 1, 1, 1, 1, 1, 1, 1, 1, 1, 1, 1, 1, 1, 1, 1, 1, 1, 1, 1, 1, 1, 1, 1, 1, 1, 1, 1, 1, 1, 1, 1, 1, 1, 1, 1, 1, 1, 1, 1, 1, 1, 1, 1, 1, 1, 1, 1, 1, 1, 1, 1, 1, 1, 1, 1, 1, 1, 1, 1, 1, 1, 1, 1, 1, 1, 1, 1, 1, 1, 1, 1, 1, 1, 1, 1, 1, 1, 1, 1, 1, 1, 1, 1, 1, 1, 1, 1, 1, 1, 1, 1, 1, 1, 1, 1, 1, 1, 1, 1, 1, 1, 1, 1, 1, 1, 1, 1, 1, 1, 1, 1, 1, 1, 1, 1, 1, 1, 1, 1, 1, 1, 1, 1, 1, 1, 1, 1, 1, 1, 1, 1, 1, 1, 1, 1, 1, 1, 1, 1, 1, 1, 1, 1, 1, 1, 1, 1, 1, 1, 1, 1, 1, 1, 1, 1, 1, 1, 1, 1, 1, 1, 1, 1, 1, 1, 1, 1, 1, 1, 1, 1, 1, 1, 1, 1, 1, 1, 1, 1, 1, 1, 1, 1, 1, 1, 1, 1, 1, 1, 1, 1, 1, 1, 1, 1, 1, 1, 1, 1, 1, 1, 1, 1, 1, 1, 1, 1, 1, 1, 1, 1, 1, 1, 1, 1, 1, 1, 1, 1, 1, 1, 1, 1, 1, 1, 1, 1, 1, 1, 1, 1, 1, 1, 1, 1, 1, 1, 1, 1, 1, 1, 1, 1, 1, 1, 1, 1, 1, 1, 1, 1, 1, 1, 1, 1, 1, 1, 1, 1, 1, 1, 1, 1, 1, 1, 1, 1, 1, 1, 1, 1, 1, 1, 1, 1, 1, 1, 1, 1, 1, 1, 1, 1, 1, 1, 1, 1, 1, 1, 1, 1, 1, 1, 1, 1, 1, 1, 1, 1, 1, 1, 1, 1, 1, 1, 1, 1, 1, 1, 1, 1, 1, 1, 1, 1, 1, 1, 1, 1, 1, 1, 1, 1, 1, 1, 1, 1, 1, 1, 1, 1, 1, 1, 1, 1, 1, 1, 1, 1, 1, 1, 1, 1, 1, 1, 1, 1, 1, 1, 1, 1, 1, 1, 1, 1, 1, 1, 1, 1, 1, 1, 1, 1, 1, 1, 1, 1, 1, 1, 1, 1, 1, 1, 1, 1, 1, 1, 1, 1, 1, 1, 1, 1, 1, 1, 1, 1, 1, 1, 1, 1, 1, 1, 1, 1, 1, 1, 1, 1, 1, 1, 1, 1, 1, 1, 1, 1, 1, 1, 1, 1, 1, 1, 1, 1, 1, 1, 1, 1, 1, 1, 1, 1, 1, 1, 1, 1, 1, 1, 1, 1, 1, 1, 1, 1, 1, 1, 1, 1, 1, 1, 1, 1, 1, 1, 1, 1, 1, 1, 1, 1, 1, 1, 1, 1, 1, 1, 1, 1, 1, 1, 1, 1, 1, 1, 1, 1, 1, 1, 1, 1, 1, 1, 1, 1, 0, 0, 0, 0, 0, 0, 0, 0, 1, 1, 1, 1, 1, 1, 1, 1, 1, 1, 1, 1, 1, 1, 1, 1, 1, 1, 1, 1, 1, 1, 1, 1, 1, 1, 1, 1, 1, 1, 1, 0, 0, 0, 0, 0, 0, 0, 0, 0, 0, 0, 0, 0, 0, 0, 0, 0, 0, 0, 0, 0, 0, 0, 1, 1, 1, 1, 1, 1, 1, 1, 1, 1, 1, 1, 1, 1, 1, 1, 1, 1, 1, 1, 1, 1, 1, 1, 1, 1, 1, 1, 1, 1, 1, 1, 1, 1, 1, 1, 1, 1, 1, 1, 1, 1, 1, 1, 1, 1, 1])
me_mesh_001.use_remesh_preserve_volume = False
me_mesh_001.use_remesh_preserve_attributes = False
me_mesh_001.use_mirror_vertex_groups = False
me_mesh_001.update()

# ---- objects
ob_mesh = bpy.data.objects.new('Mesh', me_mesh_001)

# ---- transforms, parenting, visibility, modifiers, constraints
ob_mesh.location = (0.0, 0.0, 0.0)
ob_mesh.rotation_euler = (-1.571, -2.22e-16, 2.22e-16)
ob_mesh.empty_display_type = 'ARROWS'
ob_mesh.lineart.crease_threshold = 0.0
_m = ob_mesh.modifiers.new('Mirror', 'MIRROR')
_m = ob_mesh.modifiers.new('Subsurf', 'SUBSURF')
_m.uv_smooth = 'PRESERVE_CORNERS'
_m.quality = 2
_m.levels = 2
_m.show_only_control_edges = False

# ---- collection membership
col_collection_1.objects.link(ob_mesh)

# ---- scene / render settings (as saved in the file)
scene.frame_start = 1; scene.frame_end = 250; scene.frame_set(1)
scene.render.engine = 'BLENDER_EEVEE_NEXT'
scene.render.image_settings.color_mode = 'RGB'
scene.render.image_settings.compression = 90
scene.render.resolution_percentage = 25
scene.render.pixel_aspect_x = 100.0
scene.render.pixel_aspect_y = 100.0
scene.render.dither_intensity = 0.0
scene.render.bake_margin = 2
scene.render.bake_bias = 0.0
scene.cycles.use_denoising = False
scene.cycles.samples = 10
scene.cycles.sampling_pattern = 'TABULATED_SOBOL'
scene.cycles.light_sampling_threshold = 0.0
scene.cycles.use_adaptive_sampling = False
scene.cycles.use_light_tree = False
scene.cycles.blur_glossy = 0.0
scene.cycles.volume_bounces = 1
scene.cycles.pixel_filter_type = 'GAUSSIAN'
scene.cycles.sample_clamp_indirect = 0.0
scene.view_settings.view_transform = 'Standard'
bpy.context.view_layer.update()

# ---- added for rendering (the .blend has no active camera and no usable light): camera, sun
cam_auto = bpy.data.cameras.new('AutoCamera')
cam_auto.lens = 50.0
cam_auto.sensor_width = 36.0
cam_auto.clip_end = 1000.0
ob_auto_camera = bpy.data.objects.new('AutoCamera', cam_auto)
scene.collection.objects.link(ob_auto_camera)
ob_auto_camera.location = (7.91334, -10.0239, 8.32569)
ob_auto_camera.rotation_euler = (1.09748, -7.21219e-08, 0.694738)
scene.camera = ob_auto_camera
light_auto_sun = bpy.data.lights.new('AutoSun', 'SUN')
light_auto_sun.energy = 3.0
light_auto_sun.angle = 0.0523599
ob_auto_sun = bpy.data.objects.new('AutoSun', light_auto_sun)
scene.collection.objects.link(ob_auto_sun)
ob_auto_sun.rotation_euler = (0.872665, 0.174533, 0.523599)
bpy.context.view_layer.update()
